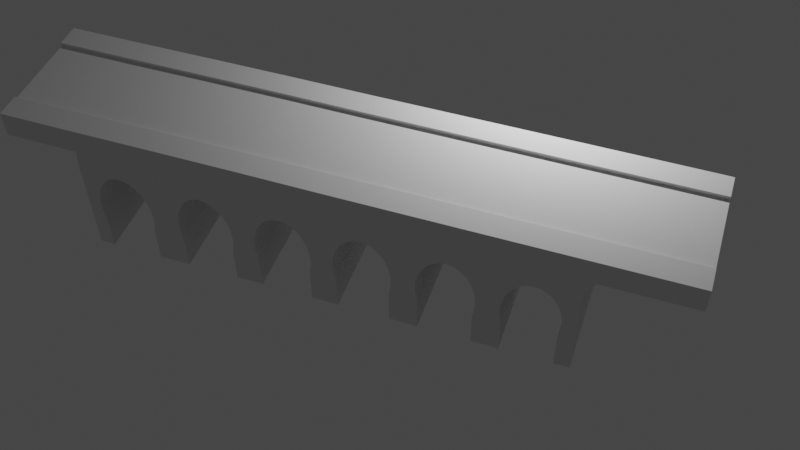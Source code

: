 # Source: Bridge.blend  (saved by Blender 3.6.11; exported with 4.5.12 LTS)
import bpy
from mathutils import Matrix  # noqa: F401  (used for matrix-valued properties, if any)

bpy.ops.wm.read_factory_settings(use_empty=True)
scene = bpy.context.scene
scene.name = 'Scene'

# ---- collections
col_collection = bpy.data.collections.new('Collection'); scene.collection.children.link(col_collection)

# ---- world
world_world = bpy.data.worlds.new('World'); scene.world = world_world
world_world.use_nodes = True; world_world.node_tree.nodes.clear()
_N = world_world.node_tree.nodes; _L = world_world.node_tree.links
n0 = _N.new('ShaderNodeOutputWorld'); n0.name = 'World Output'; n0.location = (300, 300)
n1 = _N.new('ShaderNodeBackground'); n1.name = 'Background'; n1.location = (10, 300)
n1.inputs[0].default_value = (0.05088, 0.05088, 0.05088, 1.0)
_L.new(n1.outputs[0], n0.inputs[0])
n0.is_active_output = True
world_world.color = (0.05088, 0.05088, 0.05088)
world_world.use_sun_shadow = False
world_world.sun_shadow_jitter_overblur = 0.0

# ---- cameras
cam_camera = bpy.data.cameras.new('Camera')
cam_camera.clip_end = 100.0
cam_camera.ortho_scale = 7.314

# ---- lights
light_light = bpy.data.lights.new('Light', 'POINT')
light_light.transmission_factor = 0.0
light_light.energy = 1000.0
light_light.shadow_soft_size = 0.1
light_light.shadow_maximum_resolution = 0.006
light_light.use_absolute_resolution = True

# ---- meshes
me_plane = bpy.data.meshes.new('Plane')
me_plane.from_pydata([(-0.2837, -1.0, 0.0), (0.2784, -1.0, 0.0), (-0.2837, 1.0, 0.0), (0.2784, 1.0, 0.0), (-0.2834, 2.796, -0.000217), (0.2786, 2.796, -0.000217), (-0.2834, 4.534, -0.000217), (0.2786, 4.534, -0.000217), (-0.2864, 6.324, 0.01271), (0.2757, 6.324, 0.01271), (-0.2864, 8.19, 0.01271), (0.2757, 8.19, 0.01271), (-0.2854, 10.05, 0.003407), (0.2767, 10.05, 0.003407), (-0.2854, 11.69, 0.003407), (0.2767, 11.69, 0.003407), (2.159, -1.0, 0.0), (2.159, 1.0, 0.0), (2.16, 2.796, -0.000217), (2.16, 4.534, -0.000217), (2.157, 6.324, 0.01271), (2.157, 8.19, 0.01271), (2.158, 10.05, 0.003407), (2.158, 11.69, 0.003407), (2.718, -1.002, 0.0001711), (2.718, 0.9978, 0.0001711), (2.718, 2.794, -4.583e-05), (2.718, 4.531, -4.583e-05), (2.715, 6.321, 0.01288), (2.715, 8.188, 0.01288), (2.716, 10.04, 0.003578), (2.716, 11.69, 0.003578), (2.159, -1.0, 0.08584), (2.159, 1.0, 0.08584), (2.16, 2.796, 0.08562), (2.16, 4.534, 0.08562), (2.157, 6.324, 0.09855), (2.157, 8.19, 0.09855), (2.158, 10.05, 0.08924), (2.158, 11.69, 0.08924), (2.718, -1.002, 0.08601), (2.718, 0.9978, 0.08601), (2.718, 2.794, 0.08579), (2.718, 4.531, 0.08579), (2.715, 6.321, 0.09872), (2.715, 8.188, 0.09872), (2.716, 10.04, 0.08941), (2.716, 11.69, 0.08941), (-0.2837, -1.0, 0.0648), (0.2784, -1.0, 0.0648), (-0.2837, 1.0, 0.0648), (0.2784, 1.0, 0.0648), (-0.2834, 2.796, 0.06458), (0.2786, 2.796, 0.06458), (-0.2834, 4.534, 0.06458), (0.2786, 4.534, 0.06458), (-0.2864, 6.324, 0.07751), (0.2757, 6.324, 0.07751), (-0.2864, 8.19, 0.07751), (0.2757, 8.19, 0.07751), (-0.2854, 10.05, 0.0682), (0.2767, 10.05, 0.0682), (-0.2854, 11.69, 0.0682), (0.2767, 11.69, 0.0682), (-0.2837, -1.0, -0.5263), (-0.2837, 1.0, -0.5263), (-0.2834, 2.796, -0.5265), (-0.2834, 4.534, -0.5265), (-0.2864, 6.324, -0.5136), (-0.2864, 8.19, -0.5136), (-0.2854, 10.05, -0.5229), (-0.2854, 11.69, -0.5229), (2.718, -1.002, -0.5262), (2.718, 0.9978, -0.5262), (2.718, 2.794, -0.5264), (2.718, 4.531, -0.5264), (2.715, 6.321, -0.5134), (2.715, 8.188, -0.5134), (2.716, 10.04, -0.5228), (2.716, 11.69, -0.5228), (-0.3163, 9.814, -1.23), (-0.3171, 8.422, -2.017), (-0.3163, 9.814, -1.627), (-0.3171, 8.422, -1.62), (-0.3172, 8.191, -2.419), (-0.3162, 10.05, -2.422), (-0.3326, 9.744, -1.813), (-0.3332, 9.708, -1.626), (-0.3338, 9.649, -1.453), (-0.3342, 9.57, -1.301), (-0.3346, 9.474, -1.177), (-0.3349, 9.364, -1.085), (-0.3351, 9.245, -1.028), (-0.3352, 9.122, -1.009), (-0.3351, 8.998, -1.028), (-0.3349, 8.879, -1.085), (-0.3346, 8.769, -1.177), (-0.3342, 8.673, -1.301), (-0.3338, 8.594, -1.453), (-0.3332, 8.536, -1.626), (-0.3326, 8.499, -1.813), (-0.332, 8.487, -2.009), (-0.3314, 8.499, -2.204), (-0.3308, 8.536, -2.416), (-0.3172, 8.191, -0.8249), (-0.3162, 10.05, -0.8342), (-0.3167, 9.118, -0.8295), (-0.3164, 9.582, -0.8319), (-0.3169, 8.654, -0.8272), (-0.3168, 8.886, -0.8284), (-0.3163, 9.814, -0.833), (-0.3166, 9.35, -0.8307), (-0.3171, 8.422, -0.8261), (-0.3171, 8.422, -2.42), (-0.3163, 9.814, -2.421), (-0.3308, 9.708, -2.416), (-0.3314, 9.744, -2.204), (-0.332, 9.756, -2.009), (-0.3171, 8.422, -1.223), (-0.3163, 9.814, -2.024), (-0.3171, 8.422, -2.215), (-0.3163, 9.814, -1.032), (-0.3171, 8.422, -1.421), (-0.3163, 9.814, -1.825), (-0.3171, 8.422, -1.818), (-0.3163, 9.814, -1.428), (-0.3171, 8.422, -1.025), (-0.3163, 9.814, -2.222), (-0.3308, 9.708, -3.274), (-0.3163, 9.814, -3.28), (-0.3171, 8.422, -3.279), (-0.3308, 8.536, -3.274), (-0.3162, 10.05, -3.281), (-0.3172, 8.191, -3.277), (2.786, 9.814, -1.23), (2.785, 8.422, -2.017), (2.786, 9.814, -1.627), (2.785, 8.422, -1.62), (2.769, 9.744, -1.813), (2.769, 9.708, -1.626), (2.768, 9.649, -1.453), (2.768, 9.57, -1.301), (2.767, 9.474, -1.177), (2.767, 9.364, -1.085), (2.767, 9.245, -1.028), (2.767, 9.122, -1.009), (2.767, 8.998, -1.028), (2.767, 8.879, -1.085), (2.767, 8.769, -1.177), (2.768, 8.673, -1.301), (2.768, 8.594, -1.453), (2.769, 8.536, -1.626), (2.769, 8.499, -1.813), (2.77, 8.487, -2.009), (2.77, 8.499, -2.204), (2.771, 8.536, -2.416), (2.785, 9.118, -0.8295), (2.785, 9.582, -0.8319), (2.785, 8.654, -0.8272), (2.785, 8.886, -0.8284), (2.786, 9.814, -0.833), (2.785, 9.35, -0.8307), (2.785, 8.422, -0.8261), (2.785, 8.422, -2.42), (2.786, 9.814, -2.421), (2.771, 9.708, -2.416), (2.77, 9.744, -2.204), (2.77, 9.756, -2.009), (2.785, 8.422, -1.223), (2.786, 9.814, -2.024), (2.785, 8.422, -2.215), (2.786, 9.814, -1.032), (2.785, 8.422, -1.421), (2.786, 9.814, -1.825), (2.785, 8.422, -1.818), (2.786, 9.814, -1.428), (2.785, 8.422, -1.025), (2.786, 9.814, -2.222), (2.771, 9.708, -3.274), (2.786, 9.814, -3.28), (2.785, 8.422, -3.279), (2.771, 8.536, -3.274), (2.775, 8.193, -2.419), (2.776, 10.05, -2.422), (2.775, 8.193, -0.825), (2.776, 10.05, -0.8343), (2.776, 10.05, -3.281), (2.775, 8.193, -3.278), (-0.3167, 7.94, -1.219), (-0.3175, 6.548, -2.006), (-0.3167, 7.94, -1.616), (-0.3175, 6.548, -1.609), (-0.3176, 6.316, -2.408), (-0.3331, 7.87, -1.802), (-0.3337, 7.834, -1.615), (-0.3342, 7.775, -1.442), (-0.3347, 7.696, -1.29), (-0.3351, 7.6, -1.166), (-0.3354, 7.49, -1.074), (-0.3356, 7.371, -1.017), (-0.3356, 7.247, -0.9975), (-0.3356, 7.124, -1.017), (-0.3354, 7.005, -1.074), (-0.3351, 6.895, -1.166), (-0.3347, 6.799, -1.29), (-0.3342, 6.72, -1.442), (-0.3337, 6.661, -1.615), (-0.3331, 6.625, -1.802), (-0.3325, 6.613, -1.998), (-0.3318, 6.625, -2.193), (-0.3312, 6.661, -2.405), (-0.3176, 6.316, -0.8138), (-0.3171, 7.244, -0.8185), (-0.3169, 7.708, -0.8208), (-0.3174, 6.78, -0.8162), (-0.3173, 7.012, -0.8173), (-0.3167, 7.94, -0.822), (-0.317, 7.476, -0.8197), (-0.3175, 6.548, -0.815), (-0.3175, 6.548, -2.409), (-0.3167, 7.94, -2.41), (-0.3312, 7.834, -2.405), (-0.3318, 7.87, -2.193), (-0.3325, 7.882, -1.998), (-0.3175, 6.548, -1.212), (-0.3167, 7.94, -2.013), (-0.3175, 6.548, -2.204), (-0.3167, 7.94, -1.02), (-0.3175, 6.548, -1.41), (-0.3167, 7.94, -1.814), (-0.3175, 6.548, -1.807), (-0.3167, 7.94, -1.417), (-0.3175, 6.548, -1.013), (-0.3167, 7.94, -2.211), (-0.3312, 7.834, -3.263), (-0.3167, 7.94, -3.268), (-0.3175, 6.548, -3.268), (-0.3312, 6.661, -3.263), (-0.3176, 6.316, -3.266), (2.785, 7.94, -1.219), (2.784, 6.548, -2.006), (2.785, 7.94, -1.616), (2.784, 6.548, -1.609), (2.769, 7.87, -1.802), (2.768, 7.834, -1.615), (2.768, 7.775, -1.442), (2.767, 7.696, -1.29), (2.767, 7.6, -1.166), (2.766, 7.49, -1.074), (2.766, 7.371, -1.017), (2.766, 7.247, -0.9975), (2.766, 7.124, -1.017), (2.766, 7.005, -1.074), (2.767, 6.895, -1.166), (2.767, 6.799, -1.29), (2.768, 6.72, -1.442), (2.768, 6.661, -1.615), (2.769, 6.625, -1.802), (2.769, 6.613, -1.998), (2.77, 6.625, -2.193), (2.771, 6.661, -2.405), (2.785, 7.244, -0.8185), (2.785, 7.708, -0.8208), (2.784, 6.78, -0.8162), (2.785, 7.012, -0.8173), (2.785, 7.94, -0.822), (2.785, 7.476, -0.8197), (2.784, 6.548, -0.815), (2.784, 6.548, -2.409), (2.785, 7.94, -2.41), (2.771, 7.834, -2.405), (2.77, 7.87, -2.193), (2.769, 7.882, -1.998), (2.784, 6.548, -1.212), (2.785, 7.94, -2.013), (2.784, 6.548, -2.204), (2.785, 7.94, -1.02), (2.784, 6.548, -1.41), (2.785, 7.94, -1.814), (2.784, 6.548, -1.807), (2.785, 7.94, -1.417), (2.784, 6.548, -1.013), (2.785, 7.94, -2.211), (2.771, 7.834, -3.263), (2.785, 7.94, -3.268), (2.784, 6.548, -3.268), (2.771, 6.661, -3.263), (2.775, 6.319, -2.408), (2.775, 6.319, -0.8139), (2.775, 6.319, -3.266), (-0.3167, 6.173, -1.219), (-0.3175, 4.781, -2.006), (-0.3167, 6.173, -1.616), (-0.3175, 4.781, -1.609), (-0.3176, 4.549, -2.408), (-0.3331, 6.102, -1.802), (-0.3337, 6.066, -1.615), (-0.3342, 6.008, -1.442), (-0.3347, 5.929, -1.29), (-0.3351, 5.833, -1.166), (-0.3354, 5.723, -1.074), (-0.3356, 5.604, -1.017), (-0.3356, 5.48, -0.9975), (-0.3356, 5.356, -1.017), (-0.3354, 5.237, -1.074), (-0.3351, 5.128, -1.166), (-0.3347, 5.032, -1.29), (-0.3342, 4.953, -1.442), (-0.3337, 4.894, -1.615), (-0.3331, 4.858, -1.802), (-0.3325, 4.846, -1.998), (-0.3318, 4.858, -2.193), (-0.3312, 4.894, -2.405), (-0.3176, 4.549, -0.8138), (-0.3171, 5.477, -0.8185), (-0.3169, 5.941, -0.8208), (-0.3174, 5.013, -0.8162), (-0.3173, 5.245, -0.8173), (-0.3167, 6.173, -0.822), (-0.317, 5.709, -0.8197), (-0.3175, 4.781, -0.815), (-0.3175, 4.781, -2.409), (-0.3167, 6.173, -2.41), (-0.3312, 6.066, -2.405), (-0.3318, 6.102, -2.193), (-0.3325, 6.115, -1.998), (-0.3175, 4.781, -1.212), (-0.3167, 6.173, -2.013), (-0.3175, 4.781, -2.204), (-0.3167, 6.173, -1.02), (-0.3175, 4.781, -1.41), (-0.3167, 6.173, -1.814), (-0.3175, 4.781, -1.807), (-0.3167, 6.173, -1.417), (-0.3175, 4.781, -1.013), (-0.3167, 6.173, -2.211), (-0.3312, 6.066, -3.263), (-0.3167, 6.173, -3.268), (-0.3175, 4.781, -3.268), (-0.3312, 4.894, -3.263), (-0.3176, 4.549, -3.266), (2.785, 6.173, -1.219), (2.784, 4.781, -2.006), (2.785, 6.173, -1.616), (2.784, 4.781, -1.609), (2.769, 6.102, -1.802), (2.768, 6.066, -1.615), (2.768, 6.008, -1.442), (2.767, 5.929, -1.29), (2.767, 5.833, -1.166), (2.766, 5.723, -1.074), (2.766, 5.604, -1.017), (2.766, 5.48, -0.9975), (2.766, 5.356, -1.017), (2.766, 5.237, -1.074), (2.767, 5.128, -1.166), (2.767, 5.032, -1.29), (2.768, 4.953, -1.442), (2.768, 4.894, -1.615), (2.769, 4.858, -1.802), (2.769, 4.846, -1.998), (2.77, 4.858, -2.193), (2.771, 4.894, -2.405), (2.785, 5.477, -0.8185), (2.785, 5.941, -0.8208), (2.784, 5.013, -0.8162), (2.785, 5.245, -0.8173), (2.785, 6.173, -0.822), (2.785, 5.709, -0.8197), (2.784, 4.781, -0.815), (2.784, 4.781, -2.409), (2.785, 6.173, -2.41), (2.771, 6.066, -2.405), (2.77, 6.102, -2.193), (2.769, 6.115, -1.998), (2.784, 4.781, -1.212), (2.785, 6.173, -2.013), (2.784, 4.781, -2.204), (2.785, 6.173, -1.02), (2.784, 4.781, -1.41), (2.785, 6.173, -1.814), (2.784, 4.781, -1.807), (2.785, 6.173, -1.417), (2.784, 4.781, -1.013), (2.785, 6.173, -2.211), (2.771, 6.066, -3.263), (2.785, 6.173, -3.268), (2.784, 4.781, -3.268), (2.771, 4.894, -3.263), (2.775, 4.551, -2.408), (2.775, 4.551, -0.8139), (2.775, 4.551, -3.266), (-0.3169, 4.409, -1.219), (-0.3177, 3.017, -2.006), (-0.3169, 4.409, -1.616), (-0.3177, 3.017, -1.609), (-0.3178, 2.785, -2.408), (-0.3333, 4.338, -1.803), (-0.3339, 4.302, -1.615), (-0.3344, 4.243, -1.442), (-0.3349, 4.164, -1.291), (-0.3353, 4.068, -1.166), (-0.3356, 3.959, -1.074), (-0.3357, 3.84, -1.017), (-0.3358, 3.716, -0.9979), (-0.3357, 3.592, -1.017), (-0.3356, 3.473, -1.074), (-0.3353, 3.363, -1.166), (-0.3349, 3.267, -1.291), (-0.3344, 3.188, -1.442), (-0.3339, 3.13, -1.615), (-0.3333, 3.094, -1.803), (-0.3326, 3.081, -1.998), (-0.332, 3.094, -2.193), (-0.3314, 3.13, -2.405), (-0.3178, 2.785, -0.8143), (-0.3173, 3.713, -0.8189), (-0.3171, 4.177, -0.8212), (-0.3176, 3.249, -0.8166), (-0.3174, 3.481, -0.8177), (-0.3169, 4.409, -0.8224), (-0.3172, 3.945, -0.8201), (-0.3177, 3.017, -0.8154), (-0.3177, 3.017, -2.409), (-0.3169, 4.409, -2.41), (-0.3314, 4.302, -2.405), (-0.332, 4.338, -2.193), (-0.3326, 4.35, -1.998), (-0.3177, 3.017, -1.212), (-0.3169, 4.409, -2.013), (-0.3177, 3.017, -2.205), (-0.3169, 4.409, -1.021), (-0.3177, 3.017, -1.411), (-0.3169, 4.409, -1.815), (-0.3177, 3.017, -1.808), (-0.3169, 4.409, -1.418), (-0.3177, 3.017, -1.014), (-0.3169, 4.409, -2.212), (-0.3314, 4.302, -3.264), (-0.3169, 4.409, -3.269), (-0.3177, 3.017, -3.268), (-0.3314, 3.13, -3.264), (-0.3178, 2.785, -3.267), (2.785, 4.409, -1.219), (2.784, 3.017, -2.006), (2.785, 4.409, -1.616), (2.784, 3.017, -1.609), (2.769, 4.338, -1.803), (2.768, 4.302, -1.615), (2.767, 4.243, -1.442), (2.767, 4.164, -1.291), (2.767, 4.068, -1.166), (2.766, 3.959, -1.074), (2.766, 3.84, -1.017), (2.766, 3.716, -0.9979), (2.766, 3.592, -1.017), (2.766, 3.473, -1.074), (2.767, 3.363, -1.166), (2.767, 3.267, -1.291), (2.767, 3.188, -1.442), (2.768, 3.13, -1.615), (2.769, 3.094, -1.803), (2.769, 3.081, -1.998), (2.77, 3.094, -2.193), (2.77, 3.13, -2.405), (2.785, 3.713, -0.8189), (2.785, 4.177, -0.8212), (2.784, 3.249, -0.8166), (2.784, 3.481, -0.8177), (2.785, 4.409, -0.8224), (2.785, 3.945, -0.8201), (2.784, 3.017, -0.8154), (2.784, 3.017, -2.409), (2.785, 4.409, -2.41), (2.77, 4.302, -2.405), (2.77, 4.338, -2.193), (2.769, 4.35, -1.998), (2.784, 3.017, -1.212), (2.785, 4.409, -2.013), (2.784, 3.017, -2.205), (2.785, 4.409, -1.021), (2.784, 3.017, -1.411), (2.785, 4.409, -1.815), (2.784, 3.017, -1.808), (2.785, 4.409, -1.418), (2.784, 3.017, -1.014), (2.785, 4.409, -2.212), (2.77, 4.302, -3.264), (2.785, 4.409, -3.269), (2.784, 3.017, -3.268), (2.77, 3.13, -3.264), (2.775, 2.787, -2.408), (2.775, 2.787, -0.8143), (2.775, 2.787, -3.267), (-0.3169, 2.617, -1.219), (-0.3177, 1.225, -2.006), (-0.3169, 2.617, -1.616), (-0.3177, 1.225, -1.609), (-0.3178, 0.9932, -2.408), (-0.3333, 2.547, -1.803), (-0.3339, 2.51, -1.615), (-0.3344, 2.452, -1.442), (-0.3349, 2.373, -1.291), (-0.3353, 2.277, -1.166), (-0.3356, 2.167, -1.074), (-0.3357, 2.048, -1.017), (-0.3358, 1.924, -0.9979), (-0.3357, 1.801, -1.017), (-0.3356, 1.682, -1.074), (-0.3353, 1.572, -1.166), (-0.3349, 1.476, -1.291), (-0.3344, 1.397, -1.442), (-0.3339, 1.338, -1.615), (-0.3333, 1.302, -1.803), (-0.3326, 1.29, -1.998), (-0.332, 1.302, -2.193), (-0.3314, 1.338, -2.405), (-0.3178, 0.9932, -0.8143), (-0.3173, 1.921, -0.8189), (-0.3171, 2.385, -0.8212), (-0.3176, 1.457, -0.8166), (-0.3174, 1.689, -0.8177), (-0.3169, 2.617, -0.8224), (-0.3172, 2.153, -0.8201), (-0.3177, 1.225, -0.8154), (-0.3177, 1.225, -2.409), (-0.3169, 2.617, -2.41), (-0.3314, 2.51, -2.405), (-0.332, 2.547, -2.193), (-0.3326, 2.559, -1.998), (-0.3177, 1.225, -1.212), (-0.3169, 2.617, -2.013), (-0.3177, 1.225, -2.205), (-0.3169, 2.617, -1.021), (-0.3177, 1.225, -1.411), (-0.3169, 2.617, -1.815), (-0.3177, 1.225, -1.808), (-0.3169, 2.617, -1.418), (-0.3177, 1.225, -1.014), (-0.3169, 2.617, -2.212), (-0.3314, 2.51, -3.264), (-0.3169, 2.617, -3.269), (-0.3177, 1.225, -3.268), (-0.3314, 1.338, -3.264), (-0.3178, 0.9932, -3.267), (2.785, 2.617, -1.219), (2.784, 1.225, -2.006), (2.785, 2.617, -1.616), (2.784, 1.225, -1.609), (2.769, 2.547, -1.803), (2.768, 2.51, -1.615), (2.767, 2.452, -1.442), (2.767, 2.373, -1.291), (2.767, 2.277, -1.166), (2.766, 2.167, -1.074), (2.766, 2.048, -1.017), (2.766, 1.924, -0.9979), (2.766, 1.801, -1.017), (2.766, 1.682, -1.074), (2.767, 1.572, -1.166), (2.767, 1.476, -1.291), (2.767, 1.397, -1.442), (2.768, 1.338, -1.615), (2.769, 1.302, -1.803), (2.769, 1.29, -1.998), (2.77, 1.302, -2.193), (2.77, 1.338, -2.405), (2.785, 1.921, -0.8189), (2.785, 2.385, -0.8212), (2.784, 1.457, -0.8166), (2.784, 1.689, -0.8177), (2.785, 2.617, -0.8224), (2.785, 2.153, -0.8201), (2.784, 1.225, -0.8154), (2.784, 1.225, -2.409), (2.785, 2.617, -2.41), (2.77, 2.51, -2.405), (2.77, 2.547, -2.193), (2.769, 2.559, -1.998), (2.784, 1.225, -1.212), (2.785, 2.617, -2.013), (2.784, 1.225, -2.205), (2.785, 2.617, -1.021), (2.784, 1.225, -1.411), (2.785, 2.617, -1.815), (2.784, 1.225, -1.808), (2.785, 2.617, -1.418), (2.784, 1.225, -1.014), (2.785, 2.617, -2.212), (2.77, 2.51, -3.264), (2.785, 2.617, -3.269), (2.784, 1.225, -3.268), (2.77, 1.338, -3.264), (2.775, 0.9957, -2.408), (2.775, 0.9957, -0.8143), (2.775, 0.9957, -3.267), (-0.3162, 0.839, -1.22), (-0.317, -0.5529, -2.006), (-0.3162, 0.839, -1.617), (-0.317, -0.5529, -1.61), (-0.3171, -0.7848, -2.408), (-0.3325, 0.7685, -1.803), (-0.3331, 0.7324, -1.615), (-0.3337, 0.6738, -1.443), (-0.3342, 0.5949, -1.291), (-0.3345, 0.4988, -1.167), (-0.3348, 0.3891, -1.074), (-0.335, 0.2701, -1.017), (-0.3351, 0.1463, -0.9982), (-0.335, 0.02256, -1.017), (-0.3348, -0.09645, -1.074), (-0.3345, -0.2061, -1.167), (-0.3342, -0.3023, -1.291), (-0.3337, -0.3812, -1.443), (-0.3331, -0.4398, -1.615), (-0.3325, -0.4759, -1.803), (-0.3319, -0.4881, -1.998), (-0.3313, -0.4759, -2.193), (-0.3307, -0.4398, -2.405), (-0.3171, -0.7848, -0.8145), (-0.3166, 0.1431, -0.8191), (-0.3163, 0.607, -0.8215), (-0.3168, -0.3209, -0.8168), (-0.3167, -0.0889, -0.818), (-0.3162, 0.839, -0.8226), (-0.3165, 0.3751, -0.8203), (-0.317, -0.5529, -0.8157), (-0.317, -0.5529, -2.409), (-0.3162, 0.839, -2.41), (-0.3307, 0.7324, -2.405), (-0.3313, 0.7685, -2.193), (-0.3319, 0.7807, -1.998), (-0.317, -0.5529, -1.213), (-0.3162, 0.839, -2.013), (-0.317, -0.5529, -2.205), (-0.3162, 0.839, -1.021), (-0.317, -0.5529, -1.411), (-0.3162, 0.839, -1.815), (-0.317, -0.5529, -1.808), (-0.3162, 0.839, -1.418), (-0.317, -0.5529, -1.014), (-0.3162, 0.839, -2.212), (-0.3307, 0.7324, -3.264), (-0.3162, 0.839, -3.269), (-0.317, -0.5529, -3.268), (-0.3307, -0.4398, -3.264), (-0.3171, -0.7848, -3.267), (2.786, 0.839, -1.22), (2.785, -0.5529, -2.006), (2.786, 0.839, -1.617), (2.785, -0.5529, -1.61), (2.769, 0.7685, -1.803), (2.769, 0.7324, -1.615), (2.768, 0.6738, -1.443), (2.768, 0.5949, -1.291), (2.767, 0.4988, -1.167), (2.767, 0.3891, -1.074), (2.767, 0.2701, -1.017), (2.767, 0.1463, -0.9982), (2.767, 0.02256, -1.017), (2.767, -0.09645, -1.074), (2.767, -0.2061, -1.167), (2.768, -0.3023, -1.291), (2.768, -0.3812, -1.443), (2.769, -0.4398, -1.615), (2.769, -0.4759, -1.803), (2.77, -0.4881, -1.998), (2.771, -0.4759, -2.193), (2.771, -0.4398, -2.405), (2.785, 0.1431, -0.8191), (2.786, 0.607, -0.8215), (2.785, -0.3209, -0.8168), (2.785, -0.0889, -0.818), (2.786, 0.839, -0.8226), (2.785, 0.3751, -0.8203), (2.785, -0.5529, -0.8157), (2.785, -0.5529, -2.409), (2.786, 0.839, -2.41), (2.771, 0.7324, -2.405), (2.771, 0.7685, -2.193), (2.77, 0.7807, -1.998), (2.785, -0.5529, -1.213), (2.786, 0.839, -2.013), (2.785, -0.5529, -2.205), (2.786, 0.839, -1.021), (2.785, -0.5529, -1.411), (2.786, 0.839, -1.815), (2.785, -0.5529, -1.808), (2.786, 0.839, -1.418), (2.785, -0.5529, -1.014), (2.786, 0.839, -2.212), (2.771, 0.7324, -3.264), (2.786, 0.839, -3.269), (2.785, -0.5529, -3.268), (2.771, -0.4398, -3.264), (2.775, -0.7823, -2.408), (2.775, -0.7823, -0.8146), (2.775, -0.7823, -3.267), (-0.2837, -3.004, -1.068e-06), (0.2783, -3.004, -1.068e-06), (2.159, -3.004, -1.068e-06), (2.718, -3.006, 0.0001701), (2.159, -3.004, 0.08583), (2.718, -3.006, 0.08601), (-0.2837, -3.004, 0.0648), (0.2783, -3.004, 0.0648), (-0.2837, -3.004, -0.5263), (2.718, -3.006, -0.5262)], [], [(1, 3, 51, 49), (6, 4, 52, 54), (48, 0, 698, 704), (5, 7, 55, 53), (10, 8, 56, 58), (2, 0, 48, 50), (9, 11, 59, 57), (5, 3, 17, 18), (11, 9, 20, 21), (7, 5, 18, 19), (13, 11, 21, 22), (3, 1, 16, 17), (9, 7, 19, 20), (15, 13, 22, 23), (26, 27, 43, 42), (19, 18, 34, 35), (25, 26, 42, 41), (18, 17, 33, 34), (24, 25, 41, 40), (17, 16, 32, 33), (1, 49, 705, 699), (38, 37, 45, 46), (36, 35, 43, 44), (34, 33, 41, 42), (39, 38, 46, 47), (37, 36, 44, 45), (35, 34, 42, 43), (33, 32, 40, 41), (20, 19, 35, 36), (27, 28, 44, 43), (21, 20, 36, 37), (28, 29, 45, 44), (22, 21, 37, 38), (29, 30, 46, 45), (31, 23, 39, 47), (23, 22, 38, 39), (30, 31, 47, 46), (48, 49, 51, 50), (50, 51, 53, 52), (52, 53, 55, 54), (54, 55, 57, 56), (56, 57, 59, 58), (58, 59, 61, 60), (60, 61, 63, 62), (11, 13, 61, 59), (12, 10, 58, 60), (7, 9, 57, 55), (15, 14, 62, 63), (8, 6, 54, 56), (3, 5, 53, 51), (13, 15, 63, 61), (4, 2, 50, 52), (14, 12, 60, 62), (26, 25, 73, 74), (4, 6, 67, 66), (27, 26, 74, 75), (28, 27, 75, 76), (10, 12, 70, 69), (29, 28, 76, 77), (6, 8, 68, 67), (30, 29, 77, 78), (31, 30, 78, 79), (2, 4, 66, 65), (12, 14, 71, 70), (0, 2, 65, 64), (25, 24, 72, 73), (8, 10, 69, 68), (80, 125, 175, 134), (86, 87, 139, 138), (105, 70, 69, 104, 112, 108, 109, 106, 111, 107, 110), (99, 100, 152, 151), (102, 103, 155, 154), (113, 120, 170, 163), (110, 121, 171, 160), (84, 113, 130, 133), (121, 80, 134, 171), (127, 114, 164, 177), (89, 90, 142, 141), (111, 107, 157, 161), (100, 101, 153, 152), (104, 112, 126, 118, 122, 83, 124, 81, 120, 113, 84), (106, 111, 161, 156), (114, 85, 132, 129), (115, 116, 166, 165), (83, 122, 172, 137), (119, 127, 177, 169), (82, 123, 173, 136), (91, 92, 144, 143), (81, 124, 174, 135), (93, 94, 146, 145), (118, 126, 176, 168), (110, 105, 85, 114, 127, 119, 123, 82, 125, 80, 121), (108, 109, 159, 158), (131, 130, 180, 181), (163, 155, 181, 180), (142, 171, 134, 141), (157, 160, 171, 142, 143), (161, 157, 143, 144), (138, 173, 169, 167), (156, 161, 144, 145), (159, 156, 145, 146), (167, 169, 177, 166), (158, 159, 146, 147), (162, 158, 147, 148, 176), (165, 164, 179, 178), (149, 168, 176, 148), (155, 163, 170, 154), (150, 172, 168, 149), (141, 134, 175, 140), (154, 170, 135, 153), (140, 175, 136, 139), (153, 135, 174, 152), (139, 136, 173, 138), (152, 174, 137, 151), (151, 137, 172, 150), (166, 177, 164, 165), (123, 119, 169, 173), (88, 89, 141, 140), (87, 88, 140, 139), (129, 128, 178, 179), (97, 98, 150, 149), (90, 91, 143, 142), (125, 82, 136, 175), (92, 93, 145, 144), (116, 117, 167, 166), (95, 96, 148, 147), (109, 106, 156, 159), (94, 95, 147, 146), (117, 86, 138, 167), (128, 115, 165, 178), (126, 112, 162, 176), (130, 113, 163, 180), (107, 110, 160, 157), (114, 129, 179, 164), (96, 97, 149, 148), (124, 83, 137, 174), (103, 131, 181, 155), (112, 108, 158, 162), (98, 99, 151, 150), (122, 118, 168, 172), (101, 102, 154, 153), (120, 81, 135, 170), (104, 84, 182, 184), (85, 105, 185, 183), (132, 85, 183, 186), (84, 133, 187, 182), (187, 180, 163, 182), (162, 184, 182, 163, 170, 135, 174, 137, 172, 168, 176), (164, 177, 169, 173, 136, 175, 134, 171, 160, 185, 183), (179, 186, 183, 164), (77, 184, 162, 158, 159, 156, 161, 157, 160, 185, 78), (114, 115, 116, 127), (128, 129, 114, 115), (103, 113, 130, 131), (102, 120, 113, 103), (101, 81, 120, 102), (100, 124, 81, 101), (99, 83, 124, 100), (98, 122, 83, 99), (97, 118, 122, 98), (127, 116, 117, 119), (117, 119, 123, 86), (86, 123, 82, 87), (87, 82, 125, 88), (88, 125, 80, 89), (89, 80, 121, 90), (90, 121, 110, 107, 91), (108, 112, 126, 96, 95), (96, 126, 118, 97), (111, 106, 93, 92), (91, 107, 111, 92), (93, 106, 109, 94), (94, 109, 108, 95), (188, 231, 280, 239), (193, 194, 244, 243), (206, 207, 257, 256), (209, 210, 260, 259), (219, 226, 275, 268), (216, 227, 276, 265), (192, 219, 236, 238), (227, 188, 239, 276), (233, 220, 269, 282), (196, 197, 247, 246), (217, 213, 262, 266), (207, 208, 258, 257), (211, 218, 232, 224, 228, 191, 230, 189, 226, 219, 192), (212, 217, 266, 261), (221, 222, 271, 270), (191, 228, 277, 242), (225, 233, 282, 274), (190, 229, 278, 241), (198, 199, 249, 248), (189, 230, 279, 240), (200, 201, 251, 250), (224, 232, 281, 273), (214, 215, 264, 263), (237, 236, 285, 286), (268, 260, 286, 285), (247, 276, 239, 246), (262, 265, 276, 247, 248), (266, 262, 248, 249), (243, 278, 274, 272), (261, 266, 249, 250), (264, 261, 250, 251), (272, 274, 282, 271), (263, 264, 251, 252), (267, 263, 252, 253, 281), (270, 269, 284, 283), (254, 273, 281, 253), (260, 268, 275, 259), (255, 277, 273, 254), (246, 239, 280, 245), (259, 275, 240, 258), (245, 280, 241, 244), (258, 240, 279, 257), (244, 241, 278, 243), (257, 279, 242, 256), (256, 242, 277, 255), (271, 282, 269, 270), (229, 225, 274, 278), (195, 196, 246, 245), (194, 195, 245, 244), (235, 234, 283, 284), (204, 205, 255, 254), (197, 198, 248, 247), (231, 190, 241, 280), (199, 200, 250, 249), (222, 223, 272, 271), (202, 203, 253, 252), (215, 212, 261, 264), (201, 202, 252, 251), (223, 193, 243, 272), (234, 221, 270, 283), (232, 218, 267, 281), (236, 219, 268, 285), (213, 216, 265, 262), (220, 235, 284, 269), (203, 204, 254, 253), (230, 191, 242, 279), (210, 237, 286, 260), (218, 214, 263, 267), (205, 206, 256, 255), (228, 224, 273, 277), (208, 209, 259, 258), (226, 189, 240, 275), (211, 192, 287, 288), (192, 238, 289, 287), (289, 285, 268, 287), (267, 288, 287, 268, 275, 240, 279, 242, 277, 273, 281), (220, 221, 222, 233), (234, 235, 220, 221), (210, 219, 236, 237), (209, 226, 219, 210), (208, 189, 226, 209), (207, 230, 189, 208), (206, 191, 230, 207), (205, 228, 191, 206), (204, 224, 228, 205), (233, 222, 223, 225), (223, 225, 229, 193), (193, 229, 190, 194), (194, 190, 231, 195), (195, 231, 188, 196), (196, 188, 227, 197), (197, 227, 216, 213, 198), (214, 218, 232, 203, 202), (203, 232, 224, 204), (217, 212, 200, 199), (198, 213, 217, 199), (200, 212, 215, 201), (201, 215, 214, 202), (290, 333, 382, 341), (295, 296, 346, 345), (308, 309, 359, 358), (311, 312, 362, 361), (321, 328, 377, 370), (318, 329, 378, 367), (294, 321, 338, 340), (329, 290, 341, 378), (335, 322, 371, 384), (298, 299, 349, 348), (319, 315, 364, 368), (309, 310, 360, 359), (313, 320, 334, 326, 330, 293, 332, 291, 328, 321, 294), (314, 319, 368, 363), (323, 324, 373, 372), (293, 330, 379, 344), (327, 335, 384, 376), (292, 331, 380, 343), (300, 301, 351, 350), (291, 332, 381, 342), (302, 303, 353, 352), (326, 334, 383, 375), (316, 317, 366, 365), (339, 338, 387, 388), (370, 362, 388, 387), (349, 378, 341, 348), (364, 367, 378, 349, 350), (368, 364, 350, 351), (345, 380, 376, 374), (363, 368, 351, 352), (366, 363, 352, 353), (374, 376, 384, 373), (365, 366, 353, 354), (369, 365, 354, 355, 383), (372, 371, 386, 385), (356, 375, 383, 355), (362, 370, 377, 361), (357, 379, 375, 356), (348, 341, 382, 347), (361, 377, 342, 360), (347, 382, 343, 346), (360, 342, 381, 359), (346, 343, 380, 345), (359, 381, 344, 358), (358, 344, 379, 357), (373, 384, 371, 372), (331, 327, 376, 380), (297, 298, 348, 347), (296, 297, 347, 346), (337, 336, 385, 386), (306, 307, 357, 356), (299, 300, 350, 349), (333, 292, 343, 382), (301, 302, 352, 351), (324, 325, 374, 373), (304, 305, 355, 354), (317, 314, 363, 366), (303, 304, 354, 353), (325, 295, 345, 374), (336, 323, 372, 385), (334, 320, 369, 383), (338, 321, 370, 387), (315, 318, 367, 364), (322, 337, 386, 371), (305, 306, 356, 355), (332, 293, 344, 381), (312, 339, 388, 362), (320, 316, 365, 369), (307, 308, 358, 357), (330, 326, 375, 379), (310, 311, 361, 360), (328, 291, 342, 377), (313, 294, 389, 390), (294, 340, 391, 389), (391, 387, 370, 389), (369, 390, 389, 370, 377, 342, 381, 344, 379, 375, 383), (322, 323, 324, 335), (336, 337, 322, 323), (312, 321, 338, 339), (311, 328, 321, 312), (310, 291, 328, 311), (309, 332, 291, 310), (308, 293, 332, 309), (307, 330, 293, 308), (306, 326, 330, 307), (335, 324, 325, 327), (325, 327, 331, 295), (295, 331, 292, 296), (296, 292, 333, 297), (297, 333, 290, 298), (298, 290, 329, 299), (299, 329, 318, 315, 300), (316, 320, 334, 305, 304), (305, 334, 326, 306), (319, 314, 302, 301), (300, 315, 319, 301), (302, 314, 317, 303), (303, 317, 316, 304), (392, 435, 484, 443), (397, 398, 448, 447), (410, 411, 461, 460), (413, 414, 464, 463), (423, 430, 479, 472), (420, 431, 480, 469), (396, 423, 440, 442), (431, 392, 443, 480), (437, 424, 473, 486), (400, 401, 451, 450), (421, 417, 466, 470), (411, 412, 462, 461), (415, 422, 436, 428, 432, 395, 434, 393, 430, 423, 396), (416, 421, 470, 465), (425, 426, 475, 474), (395, 432, 481, 446), (429, 437, 486, 478), (394, 433, 482, 445), (402, 403, 453, 452), (393, 434, 483, 444), (404, 405, 455, 454), (428, 436, 485, 477), (418, 419, 468, 467), (441, 440, 489, 490), (472, 464, 490, 489), (451, 480, 443, 450), (466, 469, 480, 451, 452), (470, 466, 452, 453), (447, 482, 478, 476), (465, 470, 453, 454), (468, 465, 454, 455), (476, 478, 486, 475), (467, 468, 455, 456), (471, 467, 456, 457, 485), (474, 473, 488, 487), (458, 477, 485, 457), (464, 472, 479, 463), (459, 481, 477, 458), (450, 443, 484, 449), (463, 479, 444, 462), (449, 484, 445, 448), (462, 444, 483, 461), (448, 445, 482, 447), (461, 483, 446, 460), (460, 446, 481, 459), (475, 486, 473, 474), (433, 429, 478, 482), (399, 400, 450, 449), (398, 399, 449, 448), (439, 438, 487, 488), (408, 409, 459, 458), (401, 402, 452, 451), (435, 394, 445, 484), (403, 404, 454, 453), (426, 427, 476, 475), (406, 407, 457, 456), (419, 416, 465, 468), (405, 406, 456, 455), (427, 397, 447, 476), (438, 425, 474, 487), (436, 422, 471, 485), (440, 423, 472, 489), (417, 420, 469, 466), (424, 439, 488, 473), (407, 408, 458, 457), (434, 395, 446, 483), (414, 441, 490, 464), (422, 418, 467, 471), (409, 410, 460, 459), (432, 428, 477, 481), (412, 413, 463, 462), (430, 393, 444, 479), (415, 396, 491, 492), (396, 442, 493, 491), (493, 489, 472, 491), (471, 492, 491, 472, 479, 444, 483, 446, 481, 477, 485), (424, 425, 426, 437), (438, 439, 424, 425), (414, 423, 440, 441), (413, 430, 423, 414), (412, 393, 430, 413), (411, 434, 393, 412), (410, 395, 434, 411), (409, 432, 395, 410), (408, 428, 432, 409), (437, 426, 427, 429), (427, 429, 433, 397), (397, 433, 394, 398), (398, 394, 435, 399), (399, 435, 392, 400), (400, 392, 431, 401), (401, 431, 420, 417, 402), (418, 422, 436, 407, 406), (407, 436, 428, 408), (421, 416, 404, 403), (402, 417, 421, 403), (404, 416, 419, 405), (405, 419, 418, 406), (494, 537, 586, 545), (499, 500, 550, 549), (512, 513, 563, 562), (515, 516, 566, 565), (525, 532, 581, 574), (522, 533, 582, 571), (498, 525, 542, 544), (533, 494, 545, 582), (539, 526, 575, 588), (502, 503, 553, 552), (523, 519, 568, 572), (513, 514, 564, 563), (517, 524, 538, 530, 534, 497, 536, 495, 532, 525, 498), (518, 523, 572, 567), (527, 528, 577, 576), (497, 534, 583, 548), (531, 539, 588, 580), (496, 535, 584, 547), (504, 505, 555, 554), (495, 536, 585, 546), (506, 507, 557, 556), (530, 538, 587, 579), (520, 521, 570, 569), (543, 542, 591, 592), (574, 566, 592, 591), (553, 582, 545, 552), (568, 571, 582, 553, 554), (572, 568, 554, 555), (549, 584, 580, 578), (567, 572, 555, 556), (570, 567, 556, 557), (578, 580, 588, 577), (569, 570, 557, 558), (573, 569, 558, 559, 587), (576, 575, 590, 589), (560, 579, 587, 559), (566, 574, 581, 565), (561, 583, 579, 560), (552, 545, 586, 551), (565, 581, 546, 564), (551, 586, 547, 550), (564, 546, 585, 563), (550, 547, 584, 549), (563, 585, 548, 562), (562, 548, 583, 561), (577, 588, 575, 576), (535, 531, 580, 584), (501, 502, 552, 551), (500, 501, 551, 550), (541, 540, 589, 590), (510, 511, 561, 560), (503, 504, 554, 553), (537, 496, 547, 586), (505, 506, 556, 555), (528, 529, 578, 577), (508, 509, 559, 558), (521, 518, 567, 570), (507, 508, 558, 557), (529, 499, 549, 578), (540, 527, 576, 589), (538, 524, 573, 587), (542, 525, 574, 591), (519, 522, 571, 568), (526, 541, 590, 575), (509, 510, 560, 559), (536, 497, 548, 585), (516, 543, 592, 566), (524, 520, 569, 573), (511, 512, 562, 561), (534, 530, 579, 583), (514, 515, 565, 564), (532, 495, 546, 581), (517, 498, 593, 594), (498, 544, 595, 593), (595, 591, 574, 593), (573, 594, 593, 574, 581, 546, 585, 548, 583, 579, 587), (526, 527, 528, 539), (540, 541, 526, 527), (516, 525, 542, 543), (515, 532, 525, 516), (514, 495, 532, 515), (513, 536, 495, 514), (512, 497, 536, 513), (511, 534, 497, 512), (510, 530, 534, 511), (539, 528, 529, 531), (529, 531, 535, 499), (499, 535, 496, 500), (500, 496, 537, 501), (501, 537, 494, 502), (502, 494, 533, 503), (503, 533, 522, 519, 504), (520, 524, 538, 509, 508), (509, 538, 530, 510), (523, 518, 506, 505), (504, 519, 523, 505), (506, 518, 521, 507), (507, 521, 520, 508), (596, 639, 688, 647), (601, 602, 652, 651), (614, 615, 665, 664), (617, 618, 668, 667), (627, 634, 683, 676), (624, 635, 684, 673), (600, 627, 644, 646), (635, 596, 647, 684), (641, 628, 677, 690), (604, 605, 655, 654), (625, 621, 670, 674), (615, 616, 666, 665), (619, 626, 640, 632, 636, 599, 638, 597, 634, 627, 600), (620, 625, 674, 669), (629, 630, 679, 678), (599, 636, 685, 650), (633, 641, 690, 682), (598, 637, 686, 649), (606, 607, 657, 656), (597, 638, 687, 648), (608, 609, 659, 658), (632, 640, 689, 681), (622, 623, 672, 671), (645, 644, 693, 694), (676, 668, 694, 693), (655, 684, 647, 654), (670, 673, 684, 655, 656), (674, 670, 656, 657), (651, 686, 682, 680), (669, 674, 657, 658), (672, 669, 658, 659), (680, 682, 690, 679), (671, 672, 659, 660), (675, 671, 660, 661, 689), (678, 677, 692, 691), (662, 681, 689, 661), (668, 676, 683, 667), (663, 685, 681, 662), (654, 647, 688, 653), (667, 683, 648, 666), (653, 688, 649, 652), (666, 648, 687, 665), (652, 649, 686, 651), (665, 687, 650, 664), (664, 650, 685, 663), (679, 690, 677, 678), (637, 633, 682, 686), (603, 604, 654, 653), (602, 603, 653, 652), (643, 642, 691, 692), (612, 613, 663, 662), (605, 606, 656, 655), (639, 598, 649, 688), (607, 608, 658, 657), (630, 631, 680, 679), (610, 611, 661, 660), (623, 620, 669, 672), (609, 610, 660, 659), (631, 601, 651, 680), (642, 629, 678, 691), (640, 626, 675, 689), (644, 627, 676, 693), (621, 624, 673, 670), (628, 643, 692, 677), (611, 612, 662, 661), (638, 599, 650, 687), (618, 645, 694, 668), (626, 622, 671, 675), (613, 614, 664, 663), (636, 632, 681, 685), (616, 617, 667, 666), (634, 597, 648, 683), (619, 600, 695, 696), (600, 646, 697, 695), (697, 693, 676, 695), (675, 696, 695, 676, 683, 648, 687, 650, 685, 681, 689), (628, 629, 630, 641), (642, 643, 628, 629), (618, 627, 644, 645), (617, 634, 627, 618), (616, 597, 634, 617), (615, 638, 597, 616), (614, 599, 638, 615), (613, 636, 599, 614), (612, 632, 636, 613), (641, 630, 631, 633), (631, 633, 637, 601), (601, 637, 598, 602), (602, 598, 639, 603), (603, 639, 596, 604), (604, 596, 635, 605), (605, 635, 624, 621, 606), (622, 626, 640, 611, 610), (611, 640, 632, 612), (625, 620, 608, 607), (606, 621, 625, 607), (608, 620, 623, 609), (609, 623, 622, 610), (220, 84, 104, 216, 227, 188, 231, 190, 229, 225, 233), (235, 133, 84, 220), (104, 69, 68, 211, 218, 214, 215, 212, 217, 213, 216), (211, 68, 67, 313, 320, 316, 317, 314, 319, 315, 318), (313, 67, 66, 415, 422, 418, 419, 416, 421, 417, 420), (415, 66, 65, 517, 524, 520, 521, 518, 523, 519, 522), (517, 65, 64, 619, 626, 622, 623, 620, 625, 621, 624), (698, 699, 705, 704), (700, 701, 703, 702), (49, 48, 704, 705), (16, 24, 701, 700), (32, 16, 700, 702), (0, 1, 699, 698), (16, 1, 699, 700), (0, 64, 706, 698), (24, 40, 703, 701), (40, 32, 702, 703), (72, 24, 701, 707), (337, 238, 192, 322), (424, 439, 340, 294), (526, 541, 442, 396), (544, 498, 628, 643), (322, 192, 211, 318, 329, 290, 292, 331, 327, 335), (424, 294, 313, 420, 431, 392, 435, 394, 433, 429, 437), (526, 396, 415, 522, 533, 494, 537, 496, 535, 531, 539), (628, 498, 517, 624, 635, 596, 639, 598, 637, 633, 641), (73, 594, 573, 569, 570, 567, 572, 568, 571, 492, 74), (491, 575, 588, 580, 584, 547, 586, 545, 582, 571, 492), (590, 493, 491, 575), (692, 595, 593, 677), (593, 677, 690, 682, 686, 649, 688, 647, 684, 673, 594), (72, 696, 675, 671, 672, 669, 674, 670, 673, 594, 73), (74, 492, 471, 467, 468, 465, 470, 466, 469, 390, 75), (75, 390, 369, 365, 366, 363, 368, 364, 367, 288, 76), (76, 288, 267, 263, 264, 261, 266, 262, 265, 184, 77), (187, 182, 269, 284), (182, 269, 282, 274, 278, 241, 280, 239, 276, 265, 184), (287, 371, 384, 376, 380, 343, 382, 341, 378, 367, 288), (386, 289, 287, 371), (473, 488, 391, 389), (389, 473, 486, 478, 482, 445, 484, 443, 480, 469, 390)])
_uv = me_plane.uv_layers.new(name='UVMap')
_uv.uv.foreach_set('vector', [1.0, 0.0, 1.0, 1.0, 1.0, 1.0, 1.0, 0.0, 0.0, 0.0, 0.0, 0.0, 0.0, 0.0, 0.0, 0.0, 0.0, 0.0, 0.0, 0.0, 0.0, 0.0, 0.0, 0.0, 1.0, 1.0, 1.0, 1.0, 1.0, 1.0, 1.0, 1.0, 0.0, 0.0, 0.0, 0.0, 0.0, 0.0, 0.0, 0.0, 0.0, 0.0, 0.0, 0.0, 0.0, 0.0, 0.0, 0.0, 1.0, 1.0, 1.0, 1.0, 1.0, 1.0, 1.0, 1.0, 1.0, 1.0, 1.0, 1.0, 1.0, 1.0, 1.0, 1.0, 1.0, 1.0, 1.0, 1.0, 1.0, 1.0, 1.0, 1.0, 1.0, 1.0, 1.0, 1.0, 1.0, 1.0, 1.0, 1.0, 1.0, 1.0, 1.0, 1.0, 1.0, 1.0, 1.0, 1.0, 1.0, 1.0, 1.0, 0.0, 1.0, 0.0, 1.0, 1.0, 1.0, 1.0, 1.0, 1.0, 1.0, 1.0, 1.0, 1.0, 1.0, 1.0, 1.0, 1.0, 1.0, 1.0, 1.0, 1.0, 0.0, 0.0, 0.0, 0.0, 0.0, 0.0, 0.0, 0.0, 1.0, 1.0, 1.0, 1.0, 1.0, 1.0, 1.0, 1.0, 0.0, 0.0, 0.0, 0.0, 0.0, 0.0, 0.0, 0.0, 1.0, 1.0, 1.0, 1.0, 1.0, 1.0, 1.0, 1.0, 0.0, 0.0, 0.0, 0.0, 0.0, 0.0, 0.0, 0.0, 1.0, 1.0, 1.0, 0.0, 1.0, 0.0, 1.0, 1.0, 1.0, 0.0, 1.0, 0.0, 1.0, 0.0, 1.0, 0.0, 1.0, 1.0, 1.0, 1.0, 1.0, 1.0, 1.0, 1.0, 1.0, 1.0, 1.0, 1.0, 1.0, 1.0, 1.0, 1.0, 1.0, 1.0, 1.0, 1.0, 1.0, 1.0, 1.0, 1.0, 1.0, 1.0, 1.0, 1.0, 1.0, 1.0, 1.0, 1.0, 1.0, 1.0, 1.0, 1.0, 1.0, 1.0, 1.0, 1.0, 1.0, 1.0, 1.0, 1.0, 1.0, 1.0, 1.0, 1.0, 1.0, 1.0, 1.0, 0.0, 1.0, 0.0, 1.0, 1.0, 1.0, 1.0, 1.0, 1.0, 1.0, 1.0, 1.0, 1.0, 0.0, 0.0, 0.0, 0.0, 0.0, 0.0, 0.0, 0.0, 1.0, 1.0, 1.0, 1.0, 1.0, 1.0, 1.0, 1.0, 0.0, 0.0, 0.0, 0.0, 0.0, 0.0, 0.0, 0.0, 1.0, 1.0, 1.0, 1.0, 1.0, 1.0, 1.0, 1.0, 0.0, 0.0, 0.0, 0.0, 0.0, 0.0, 0.0, 0.0, 0.0, 0.0, 0.0, 0.0, 0.0, 0.0, 0.0, 0.0, 1.0, 1.0, 1.0, 1.0, 1.0, 1.0, 1.0, 1.0, 0.0, 0.0, 0.0, 0.0, 0.0, 0.0, 0.0, 0.0, 0.0, 0.0, 1.0, 0.0, 1.0, 1.0, 0.0, 1.0, 0.0, 1.0, 1.0, 1.0, 1.0, 1.0, 0.0, 1.0, 0.0, 1.0, 1.0, 1.0, 1.0, 1.0, 0.0, 1.0, 0.0, 1.0, 1.0, 1.0, 1.0, 1.0, 0.0, 1.0, 0.0, 1.0, 1.0, 1.0, 1.0, 1.0, 0.0, 1.0, 0.0, 1.0, 1.0, 1.0, 1.0, 1.0, 0.0, 1.0, 0.0, 1.0, 1.0, 1.0, 1.0, 1.0, 0.0, 1.0, 1.0, 1.0, 1.0, 1.0, 1.0, 1.0, 1.0, 1.0, 0.0, 0.0, 0.0, 0.0, 0.0, 0.0, 0.0, 0.0, 1.0, 1.0, 1.0, 1.0, 1.0, 1.0, 1.0, 1.0, 0.0, 0.0, 0.0, 0.0, 0.0, 0.0, 0.0, 0.0, 0.0, 0.0, 0.0, 0.0, 0.0, 0.0, 0.0, 0.0, 1.0, 1.0, 1.0, 1.0, 1.0, 1.0, 1.0, 1.0, 1.0, 1.0, 1.0, 1.0, 1.0, 1.0, 1.0, 1.0, 0.0, 0.0, 0.0, 0.0, 0.0, 0.0, 0.0, 0.0, 0.0, 0.0, 0.0, 0.0, 0.0, 0.0, 0.0, 0.0, 0.0, 0.0, 0.0, 0.0, 0.0, 0.0, 0.0, 0.0, 0.0, 0.0, 0.0, 0.0, 0.0, 0.0, 0.0, 0.0, 0.0, 0.0, 0.0, 0.0, 0.0, 0.0, 0.0, 0.0, 0.0, 0.0, 0.0, 0.0, 0.0, 0.0, 0.0, 0.0, 0.0, 0.0, 0.0, 0.0, 0.0, 0.0, 0.0, 0.0, 0.0, 0.0, 0.0, 0.0, 0.0, 0.0, 0.0, 0.0, 0.0, 0.0, 0.0, 0.0, 0.0, 0.0, 0.0, 0.0, 0.0, 0.0, 0.0, 0.0, 0.0, 0.0, 0.0, 0.0, 0.0, 0.0, 0.0, 0.0, 0.0, 0.0, 0.0, 0.0, 0.0, 0.0, 0.0, 0.0, 0.0, 0.0, 0.0, 0.0, 0.0, 0.0, 0.0, 0.0, 0.0, 0.0, 0.0, 0.0, 0.0, 0.0, 0.0, 0.0, 0.0, 0.0, 0.0, 0.0, 0.0, 0.0, 0.0, 0.0, 0.0, 0.0, 0.0, 0.0, 0.0, 0.0, 0.0, 0.0, 0.0, 0.0, 0.0, 0.0, 0.0, 0.0, 0.0, 0.0, 0.0, 0.0, 0.0, 0.0, 0.0, 0.0, 0.0, 0.0, 0.0, 0.0, 0.0, 0.0, 0.0, 0.0, 0.0, 0.0, 0.0, 0.0, 0.0, 0.0, 0.0, 0.0, 0.0, 0.0, 0.0, 0.0, 0.0, 0.0, 0.0, 0.0, 0.0, 0.0, 0.0, 0.0, 0.0, 0.0, 0.0, 0.0, 0.0, 0.0, 0.0, 0.0, 0.0, 0.0, 0.0, 0.0, 0.0, 0.0, 0.0, 0.0, 0.0, 0.0, 0.0, 0.0, 0.0, 0.0, 0.0, 0.0, 0.0, 0.0, 0.0, 0.0, 0.0, 0.0, 0.0, 0.0, 0.0, 0.0, 0.0, 0.0, 0.0, 0.0, 0.0, 0.0, 0.0, 0.0, 0.0, 0.0, 0.0, 0.0, 0.0, 0.0, 0.0, 0.0, 0.0, 0.0, 0.0, 0.0, 0.0, 0.0, 0.0, 0.0, 0.0, 0.0, 0.0, 0.0, 0.0, 0.0, 0.0, 0.0, 0.0, 0.0, 0.0, 0.0, 0.0, 0.0, 0.0, 0.0, 0.0, 0.0, 0.0, 0.0, 0.0, 0.0, 0.0, 0.0, 0.0, 0.0, 0.0, 0.0, 0.0, 0.0, 0.0, 0.0, 0.0, 0.0, 0.0, 0.0, 0.0, 0.0, 0.0, 0.0, 0.0, 0.0, 0.0, 0.0, 0.0, 0.0, 0.0, 0.0, 0.0, 0.0, 0.0, 0.0, 0.0, 0.0, 0.0, 0.0, 0.0, 0.0, 0.0, 0.0, 0.0, 0.0, 0.0, 0.0, 0.0, 0.0, 0.0, 0.0, 0.0, 0.0, 0.0, 0.0, 0.0, 0.0, 0.0, 0.0, 0.0, 0.0, 0.0, 0.0, 0.0, 0.0, 0.0, 0.0, 0.0, 0.0, 0.0, 0.0, 0.0, 0.0, 0.0, 0.0, 0.0, 0.0, 0.0, 0.0, 0.0, 0.0, 0.0, 0.0, 0.0, 0.0, 0.0, 0.0, 0.0, 0.0, 0.0, 0.0, 0.0, 0.0, 0.0, 0.0, 0.0, 0.0, 0.0, 0.0, 0.0, 0.0, 0.0, 0.0, 0.0, 0.0, 0.0, 0.0, 0.0, 0.0, 0.0, 0.0, 0.0, 0.0, 0.0, 0.0, 0.0, 0.0, 0.0, 0.0, 0.0, 0.0, 0.0, 0.0, 0.0, 0.0, 0.0, 0.0, 0.0, 0.0, 0.0, 0.0, 0.0, 0.0, 0.0, 0.0, 0.0, 0.0, 0.0, 0.0, 0.0, 0.0, 0.0, 0.0, 0.0, 0.0, 0.0, 0.0, 0.0, 0.0, 0.0, 0.0, 0.0, 0.0, 0.0, 0.0, 0.0, 0.0, 0.0, 0.0, 0.0, 0.0, 0.0, 0.0, 0.0, 0.0, 0.0, 0.0, 0.0, 0.0, 0.0, 0.0, 0.0, 0.0, 0.0, 0.0, 0.0, 0.0, 0.0, 0.0, 0.0, 0.0, 0.0, 0.0, 0.0, 0.0, 0.0, 0.0, 0.0, 0.0, 0.0, 0.0, 0.0, 0.0, 0.0, 0.0, 0.0, 0.0, 0.0, 0.0, 0.0, 0.0, 0.0, 0.0, 0.0, 0.0, 0.0, 0.0, 0.0, 0.0, 0.0, 0.0, 0.0, 0.0, 0.0, 0.0, 0.0, 0.0, 0.0, 0.0, 0.0, 0.0, 0.0, 0.0, 0.0, 0.0, 0.0, 0.0, 0.0, 0.0, 0.0, 0.0, 0.0, 0.0, 0.0, 0.0, 0.0, 0.0, 0.0, 0.0, 0.0, 0.0, 0.0, 0.0, 0.0, 0.0, 0.0, 0.0, 0.0, 0.0, 0.0, 0.0, 0.0, 0.0, 0.0, 0.0, 0.0, 0.0, 0.0, 0.0, 0.0, 0.0, 0.0, 0.0, 0.0, 0.0, 0.0, 0.0, 0.0, 0.0, 0.0, 0.0, 0.0, 0.0, 0.0, 0.0, 0.0, 0.0, 0.0, 0.0, 0.0, 0.0, 0.0, 0.0, 0.0, 0.0, 0.0, 0.0, 0.0, 0.0, 0.0, 0.0, 0.0, 0.0, 0.0, 0.0, 0.0, 0.0, 0.0, 0.0, 0.0, 0.0, 0.0, 0.0, 0.0, 0.0, 0.0, 0.0, 0.0, 0.0, 0.0, 0.0, 0.0, 0.0, 0.0, 0.0, 0.0, 0.0, 0.0, 0.0, 0.0, 0.0, 0.0, 0.0, 0.0, 0.0, 0.0, 0.0, 0.0, 0.0, 0.0, 0.0, 0.0, 0.0, 0.0, 0.0, 0.0, 0.0, 0.0, 0.0, 0.0, 0.0, 0.0, 0.0, 0.0, 0.0, 0.0, 0.0, 0.0, 0.0, 0.0, 0.0, 0.0, 0.0, 0.0, 0.0, 0.0, 0.0, 0.0, 0.0, 0.0, 0.0, 0.0, 0.0, 0.0, 0.0, 0.0, 0.0, 0.0, 0.0, 0.0, 0.0, 0.0, 0.0, 0.0, 0.0, 0.0, 0.0, 0.0, 0.0, 0.0, 0.0, 0.0, 0.0, 0.0, 0.0, 0.0, 0.0, 0.0, 0.0, 0.0, 0.0, 0.0, 0.0, 0.0, 0.0, 0.0, 0.0, 0.0, 0.0, 0.0, 0.0, 0.0, 0.0, 0.0, 0.0, 0.0, 0.0, 0.0, 0.0, 0.0, 0.0, 0.0, 0.0, 0.0, 0.0, 0.0, 0.0, 0.0, 0.0, 0.0, 0.0, 0.0, 0.0, 0.0, 0.0, 0.0, 0.0, 0.0, 0.0, 0.0, 0.0, 0.0, 0.0, 0.0, 0.0, 0.0, 0.0, 0.0, 0.0, 0.0, 0.0, 0.0, 0.0, 0.0, 0.0, 0.0, 0.0, 0.0, 0.0, 0.0, 0.0, 0.0, 0.0, 0.0, 0.0, 0.0, 0.0, 0.0, 0.0, 0.0, 0.0, 0.0, 0.0, 0.0, 0.0, 0.0, 0.0, 0.0, 0.0, 0.0, 0.0, 0.0, 0.0, 0.0, 0.0, 0.0, 0.0, 0.0, 0.0, 0.0, 0.0, 0.0, 0.0, 0.0, 0.0, 0.0, 0.0, 0.0, 0.0, 0.0, 0.0, 0.0, 0.0, 0.0, 0.0, 0.0, 0.0, 0.0, 0.0, 0.0, 0.0, 0.0, 0.0, 0.0, 0.0, 0.0, 0.0, 0.0, 0.0, 0.0, 0.0, 0.0, 0.0, 0.0, 0.0, 0.0, 0.0, 0.0, 0.0, 0.0, 0.0, 0.0, 0.0, 0.0, 0.0, 0.0, 0.0, 0.0, 0.0, 0.0, 0.0, 0.0, 0.0, 0.0, 0.0, 0.0, 0.0, 0.0, 0.0, 0.0, 0.0, 0.0, 0.0, 0.0, 0.0, 0.0, 0.0, 0.0, 0.0, 0.0, 0.0, 0.0, 0.0, 0.0, 0.0, 0.0, 0.0, 0.0, 0.0, 0.0, 0.0, 0.0, 0.0, 0.0, 0.0, 0.0, 0.0, 0.0, 0.0, 0.0, 0.0, 0.0, 0.0, 0.0, 0.0, 0.0, 0.0, 0.0, 0.0, 0.0, 0.0, 0.0, 0.0, 0.0, 0.0, 0.0, 0.0, 0.0, 0.0, 0.0, 0.0, 0.0, 0.0, 0.0, 0.0, 0.0, 0.0, 0.0, 0.0, 0.0, 0.0, 0.0, 0.0, 0.0, 0.0, 0.0, 0.0, 0.0, 0.0, 0.0, 0.0, 0.0, 0.0, 0.0, 0.0, 0.0, 0.0, 0.0, 0.0, 0.0, 0.0, 0.0, 0.0, 0.0, 0.0, 0.0, 0.0, 0.0, 0.0, 0.0, 0.0, 0.0, 0.0, 0.0, 0.0, 0.0, 0.0, 0.0, 0.0, 0.0, 0.0, 0.0, 0.0, 0.0, 0.0, 0.0, 0.0, 0.0, 0.0, 0.0, 0.0, 0.0, 0.0, 0.0, 0.0, 0.0, 0.0, 0.0, 0.0, 0.0, 0.0, 0.0, 0.0, 0.0, 0.0, 0.0, 0.0, 0.0, 0.0, 0.0, 0.0, 0.0, 0.0, 0.0, 0.0, 0.0, 0.0, 0.0, 0.0, 0.0, 0.0, 0.0, 0.0, 0.0, 0.0, 0.0, 0.0, 0.0, 0.0, 0.0, 0.0, 0.0, 0.0, 0.0, 0.0, 0.0, 0.0, 0.0, 0.0, 0.0, 0.0, 0.0, 0.0, 0.0, 0.0, 0.0, 0.0, 0.0, 0.0, 0.0, 0.0, 0.0, 0.0, 0.0, 0.0, 0.0, 0.0, 0.0, 0.0, 0.0, 0.0, 0.0, 0.0, 0.0, 0.0, 0.0, 0.0, 0.0, 0.0, 0.0, 0.0, 0.0, 0.0, 0.0, 0.0, 0.0, 0.0, 0.0, 0.0, 0.0, 0.0, 0.0, 0.0, 0.0, 0.0, 0.0, 0.0, 0.0, 0.0, 0.0, 0.0, 0.0, 0.0, 0.0, 0.0, 0.0, 0.0, 0.0, 0.0, 0.0, 0.0, 0.0, 0.0, 0.0, 0.0, 0.0, 0.0, 0.0, 0.0, 0.0, 0.0, 0.0, 0.0, 0.0, 0.0, 0.0, 0.0, 0.0, 0.0, 0.0, 0.0, 0.0, 0.0, 0.0, 0.0, 0.0, 0.0, 0.0, 0.0, 0.0, 0.0, 0.0, 0.0, 0.0, 0.0, 0.0, 0.0, 0.0, 0.0, 0.0, 0.0, 0.0, 0.0, 0.0, 0.0, 0.0, 0.0, 0.0, 0.0, 0.0, 0.0, 0.0, 0.0, 0.0, 0.0, 0.0, 0.0, 0.0, 0.0, 0.0, 0.0, 0.0, 0.0, 0.0, 0.0, 0.0, 0.0, 0.0, 0.0, 0.0, 0.0, 0.0, 0.0, 0.0, 0.0, 0.0, 0.0, 0.0, 0.0, 0.0, 0.0, 0.0, 0.0, 0.0, 0.0, 0.0, 0.0, 0.0, 0.0, 0.0, 0.0, 0.0, 0.0, 0.0, 0.0, 0.0, 0.0, 0.0, 0.0, 0.0, 0.0, 0.0, 0.0, 0.0, 0.0, 0.0, 0.0, 0.0, 0.0, 0.0, 0.0, 0.0, 0.0, 0.0, 0.0, 0.0, 0.0, 0.0, 0.0, 0.0, 0.0, 0.0, 0.0, 0.0, 0.0, 0.0, 0.0, 0.0, 0.0, 0.0, 0.0, 0.0, 0.0, 0.0, 0.0, 0.0, 0.0, 0.0, 0.0, 0.0, 0.0, 0.0, 0.0, 0.0, 0.0, 0.0, 0.0, 0.0, 0.0, 0.0, 0.0, 0.0, 0.0, 0.0, 0.0, 0.0, 0.0, 0.0, 0.0, 0.0, 0.0, 0.0, 0.0, 0.0, 0.0, 0.0, 0.0, 0.0, 0.0, 0.0, 0.0, 0.0, 0.0, 0.0, 0.0, 0.0, 0.0, 0.0, 0.0, 0.0, 0.0, 0.0, 0.0, 0.0, 0.0, 0.0, 0.0, 0.0, 0.0, 0.0, 0.0, 0.0, 0.0, 0.0, 0.0, 0.0, 0.0, 0.0, 0.0, 0.0, 0.0, 0.0, 0.0, 0.0, 0.0, 0.0, 0.0, 0.0, 0.0, 0.0, 0.0, 0.0, 0.0, 0.0, 0.0, 0.0, 0.0, 0.0, 0.0, 0.0, 0.0, 0.0, 0.0, 0.0, 0.0, 0.0, 0.0, 0.0, 0.0, 0.0, 0.0, 0.0, 0.0, 0.0, 0.0, 0.0, 0.0, 0.0, 0.0, 0.0, 0.0, 0.0, 0.0, 0.0, 0.0, 0.0, 0.0, 0.0, 0.0, 0.0, 0.0, 0.0, 0.0, 0.0, 0.0, 0.0, 0.0, 0.0, 0.0, 0.0, 0.0, 0.0, 0.0, 0.0, 0.0, 0.0, 0.0, 0.0, 0.0, 0.0, 0.0, 0.0, 0.0, 0.0, 0.0, 0.0, 0.0, 0.0, 0.0, 0.0, 0.0, 0.0, 0.0, 0.0, 0.0, 0.0, 0.0, 0.0, 0.0, 0.0, 0.0, 0.0, 0.0, 0.0, 0.0, 0.0, 0.0, 0.0, 0.0, 0.0, 0.0, 0.0, 0.0, 0.0, 0.0, 0.0, 0.0, 0.0, 0.0, 0.0, 0.0, 0.0, 0.0, 0.0, 0.0, 0.0, 0.0, 0.0, 0.0, 0.0, 0.0, 0.0, 0.0, 0.0, 0.0, 0.0, 0.0, 0.0, 0.0, 0.0, 0.0, 0.0, 0.0, 0.0, 0.0, 0.0, 0.0, 0.0, 0.0, 0.0, 0.0, 0.0, 0.0, 0.0, 0.0, 0.0, 0.0, 0.0, 0.0, 0.0, 0.0, 0.0, 0.0, 0.0, 0.0, 0.0, 0.0, 0.0, 0.0, 0.0, 0.0, 0.0, 0.0, 0.0, 0.0, 0.0, 0.0, 0.0, 0.0, 0.0, 0.0, 0.0, 0.0, 0.0, 0.0, 0.0, 0.0, 0.0, 0.0, 0.0, 0.0, 0.0, 0.0, 0.0, 0.0, 0.0, 0.0, 0.0, 0.0, 0.0, 0.0, 0.0, 0.0, 0.0, 0.0, 0.0, 0.0, 0.0, 0.0, 0.0, 0.0, 0.0, 0.0, 0.0, 0.0, 0.0, 0.0, 0.0, 0.0, 0.0, 0.0, 0.0, 0.0, 0.0, 0.0, 0.0, 0.0, 0.0, 0.0, 0.0, 0.0, 0.0, 0.0, 0.0, 0.0, 0.0, 0.0, 0.0, 0.0, 0.0, 0.0, 0.0, 0.0, 0.0, 0.0, 0.0, 0.0, 0.0, 0.0, 0.0, 0.0, 0.0, 0.0, 0.0, 0.0, 0.0, 0.0, 0.0, 0.0, 0.0, 0.0, 0.0, 0.0, 0.0, 0.0, 0.0, 0.0, 0.0, 0.0, 0.0, 0.0, 0.0, 0.0, 0.0, 0.0, 0.0, 0.0, 0.0, 0.0, 0.0, 0.0, 0.0, 0.0, 0.0, 0.0, 0.0, 0.0, 0.0, 0.0, 0.0, 0.0, 0.0, 0.0, 0.0, 0.0, 0.0, 0.0, 0.0, 0.0, 0.0, 0.0, 0.0, 0.0, 0.0, 0.0, 0.0, 0.0, 0.0, 0.0, 0.0, 0.0, 0.0, 0.0, 0.0, 0.0, 0.0, 0.0, 0.0, 0.0, 0.0, 0.0, 0.0, 0.0, 0.0, 0.0, 0.0, 0.0, 0.0, 0.0, 0.0, 0.0, 0.0, 0.0, 0.0, 0.0, 0.0, 0.0, 0.0, 0.0, 0.0, 0.0, 0.0, 0.0, 0.0, 0.0, 0.0, 0.0, 0.0, 0.0, 0.0, 0.0, 0.0, 0.0, 0.0, 0.0, 0.0, 0.0, 0.0, 0.0, 0.0, 0.0, 0.0, 0.0, 0.0, 0.0, 0.0, 0.0, 0.0, 0.0, 0.0, 0.0, 0.0, 0.0, 0.0, 0.0, 0.0, 0.0, 0.0, 0.0, 0.0, 0.0, 0.0, 0.0, 0.0, 0.0, 0.0, 0.0, 0.0, 0.0, 0.0, 0.0, 0.0, 0.0, 0.0, 0.0, 0.0, 0.0, 0.0, 0.0, 0.0, 0.0, 0.0, 0.0, 0.0, 0.0, 0.0, 0.0, 0.0, 0.0, 0.0, 0.0, 0.0, 0.0, 0.0, 0.0, 0.0, 0.0, 0.0, 0.0, 0.0, 0.0, 0.0, 0.0, 0.0, 0.0, 0.0, 0.0, 0.0, 0.0, 0.0, 0.0, 0.0, 0.0, 0.0, 0.0, 0.0, 0.0, 0.0, 0.0, 0.0, 0.0, 0.0, 0.0, 0.0, 0.0, 0.0, 0.0, 0.0, 0.0, 0.0, 0.0, 0.0, 0.0, 0.0, 0.0, 0.0, 0.0, 0.0, 0.0, 0.0, 0.0, 0.0, 0.0, 0.0, 0.0, 0.0, 0.0, 0.0, 0.0, 0.0, 0.0, 0.0, 0.0, 0.0, 0.0, 0.0, 0.0, 0.0, 0.0, 0.0, 0.0, 0.0, 0.0, 0.0, 0.0, 0.0, 0.0, 0.0, 0.0, 0.0, 0.0, 0.0, 0.0, 0.0, 0.0, 0.0, 0.0, 0.0, 0.0, 0.0, 0.0, 0.0, 0.0, 0.0, 0.0, 0.0, 0.0, 0.0, 0.0, 0.0, 0.0, 0.0, 0.0, 0.0, 0.0, 0.0, 0.0, 0.0, 0.0, 0.0, 0.0, 0.0, 0.0, 0.0, 0.0, 0.0, 0.0, 0.0, 0.0, 0.0, 0.0, 0.0, 0.0, 0.0, 0.0, 0.0, 0.0, 0.0, 0.0, 0.0, 0.0, 0.0, 0.0, 0.0, 0.0, 0.0, 0.0, 0.0, 0.0, 0.0, 0.0, 0.0, 0.0, 0.0, 0.0, 0.0, 0.0, 0.0, 0.0, 0.0, 0.0, 0.0, 0.0, 0.0, 0.0, 0.0, 0.0, 0.0, 0.0, 0.0, 0.0, 0.0, 0.0, 0.0, 0.0, 0.0, 0.0, 0.0, 0.0, 0.0, 0.0, 0.0, 0.0, 0.0, 0.0, 0.0, 0.0, 0.0, 0.0, 0.0, 0.0, 0.0, 0.0, 0.0, 0.0, 0.0, 0.0, 0.0, 0.0, 0.0, 0.0, 0.0, 0.0, 0.0, 0.0, 0.0, 0.0, 0.0, 0.0, 0.0, 0.0, 0.0, 0.0, 0.0, 0.0, 0.0, 0.0, 0.0, 0.0, 0.0, 0.0, 0.0, 0.0, 0.0, 0.0, 0.0, 0.0, 0.0, 0.0, 0.0, 0.0, 0.0, 0.0, 0.0, 0.0, 0.0, 0.0, 0.0, 0.0, 0.0, 0.0, 0.0, 0.0, 0.0, 0.0, 0.0, 0.0, 0.0, 0.0, 0.0, 0.0, 0.0, 0.0, 0.0, 0.0, 0.0, 0.0, 0.0, 0.0, 0.0, 0.0, 0.0, 0.0, 0.0, 0.0, 0.0, 0.0, 0.0, 0.0, 0.0, 0.0, 0.0, 0.0, 0.0, 0.0, 0.0, 0.0, 0.0, 0.0, 0.0, 0.0, 0.0, 0.0, 0.0, 0.0, 0.0, 0.0, 0.0, 0.0, 0.0, 0.0, 0.0, 0.0, 0.0, 0.0, 0.0, 0.0, 0.0, 0.0, 0.0, 0.0, 0.0, 0.0, 0.0, 0.0, 0.0, 0.0, 0.0, 0.0, 0.0, 0.0, 0.0, 0.0, 0.0, 0.0, 0.0, 0.0, 0.0, 0.0, 0.0, 0.0, 0.0, 0.0, 0.0, 0.0, 0.0, 0.0, 0.0, 0.0, 0.0, 0.0, 0.0, 0.0, 0.0, 0.0, 0.0, 0.0, 0.0, 0.0, 0.0, 0.0, 0.0, 0.0, 0.0, 0.0, 0.0, 0.0, 0.0, 0.0, 0.0, 0.0, 0.0, 0.0, 0.0, 0.0, 0.0, 0.0, 0.0, 0.0, 0.0, 0.0, 0.0, 0.0, 0.0, 0.0, 0.0, 0.0, 0.0, 0.0, 0.0, 0.0, 0.0, 0.0, 0.0, 0.0, 0.0, 0.0, 0.0, 0.0, 0.0, 0.0, 0.0, 0.0, 0.0, 0.0, 0.0, 0.0, 0.0, 0.0, 0.0, 0.0, 0.0, 0.0, 0.0, 0.0, 0.0, 0.0, 0.0, 0.0, 0.0, 0.0, 0.0, 0.0, 0.0, 0.0, 0.0, 0.0, 0.0, 0.0, 0.0, 0.0, 0.0, 0.0, 0.0, 0.0, 0.0, 0.0, 0.0, 0.0, 0.0, 0.0, 0.0, 0.0, 0.0, 0.0, 0.0, 0.0, 0.0, 0.0, 0.0, 0.0, 0.0, 0.0, 0.0, 0.0, 0.0, 0.0, 0.0, 0.0, 0.0, 0.0, 0.0, 0.0, 0.0, 0.0, 0.0, 0.0, 0.0, 0.0, 0.0, 0.0, 0.0, 0.0, 0.0, 0.0, 0.0, 0.0, 0.0, 0.0, 0.0, 0.0, 0.0, 0.0, 0.0, 0.0, 0.0, 0.0, 0.0, 0.0, 0.0, 0.0, 0.0, 0.0, 0.0, 0.0, 0.0, 0.0, 0.0, 0.0, 0.0, 0.0, 0.0, 0.0, 0.0, 0.0, 0.0, 0.0, 0.0, 0.0, 0.0, 0.0, 0.0, 0.0, 0.0, 0.0, 0.0, 0.0, 0.0, 0.0, 0.0, 0.0, 0.0, 0.0, 0.0, 0.0, 0.0, 0.0, 0.0, 0.0, 0.0, 0.0, 0.0, 0.0, 0.0, 0.0, 0.0, 0.0, 0.0, 0.0, 0.0, 0.0, 0.0, 0.0, 0.0, 0.0, 0.0, 0.0, 0.0, 0.0, 0.0, 0.0, 0.0, 0.0, 0.0, 0.0, 0.0, 0.0, 0.0, 0.0, 0.0, 0.0, 0.0, 0.0, 0.0, 0.0, 0.0, 0.0, 0.0, 0.0, 0.0, 0.0, 0.0, 0.0, 0.0, 0.0, 0.0, 0.0, 0.0, 0.0, 0.0, 0.0, 0.0, 0.0, 0.0, 0.0, 0.0, 0.0, 0.0, 0.0, 0.0, 0.0, 0.0, 0.0, 0.0, 0.0, 0.0, 0.0, 0.0, 0.0, 0.0, 0.0, 0.0, 0.0, 0.0, 0.0, 0.0, 0.0, 0.0, 0.0, 0.0, 0.0, 0.0, 0.0, 0.0, 0.0, 0.0, 0.0, 0.0, 0.0, 0.0, 0.0, 0.0, 0.0, 0.0, 0.0, 0.0, 0.0, 0.0, 0.0, 0.0, 0.0, 0.0, 0.0, 0.0, 0.0, 0.0, 0.0, 0.0, 0.0, 0.0, 0.0, 0.0, 0.0, 0.0, 0.0, 0.0, 0.0, 0.0, 0.0, 0.0, 0.0, 0.0, 0.0, 0.0, 0.0, 0.0, 0.0, 0.0, 0.0, 0.0, 0.0, 0.0, 0.0, 0.0, 0.0, 0.0, 0.0, 0.0, 0.0, 0.0, 0.0, 0.0, 0.0, 0.0, 0.0, 0.0, 0.0, 0.0, 0.0, 0.0, 0.0, 0.0, 0.0, 0.0, 0.0, 0.0, 0.0, 0.0, 0.0, 0.0, 0.0, 0.0, 0.0, 0.0, 0.0, 0.0, 0.0, 0.0, 0.0, 0.0, 0.0, 0.0, 0.0, 0.0, 0.0, 0.0, 0.0, 0.0, 0.0, 0.0, 0.0, 0.0, 0.0, 0.0, 0.0, 0.0, 0.0, 0.0, 0.0, 0.0, 0.0, 0.0, 0.0, 0.0, 0.0, 0.0, 0.0, 0.0, 0.0, 0.0, 0.0, 0.0, 0.0, 0.0, 0.0, 0.0, 0.0, 0.0, 0.0, 0.0, 0.0, 0.0, 0.0, 0.0, 0.0, 0.0, 0.0, 0.0, 0.0, 0.0, 0.0, 0.0, 0.0, 0.0, 0.0, 0.0, 0.0, 0.0, 0.0, 0.0, 0.0, 0.0, 0.0, 0.0, 0.0, 0.0, 0.0, 0.0, 0.0, 0.0, 0.0, 0.0, 0.0, 0.0, 0.0, 0.0, 0.0, 0.0, 0.0, 0.0, 0.0, 0.0, 0.0, 0.0, 0.0, 0.0, 0.0, 0.0, 0.0, 0.0, 0.0, 0.0, 0.0, 0.0, 0.0, 0.0, 0.0, 0.0, 0.0, 0.0, 0.0, 0.0, 0.0, 0.0, 0.0, 0.0, 0.0, 0.0, 0.0, 0.0, 0.0, 0.0, 0.0, 0.0, 0.0, 0.0, 0.0, 0.0, 0.0, 0.0, 0.0, 0.0, 0.0, 0.0, 0.0, 0.0, 0.0, 0.0, 0.0, 0.0, 0.0, 0.0, 0.0, 0.0, 0.0, 0.0, 0.0, 0.0, 0.0, 0.0, 0.0, 0.0, 0.0, 0.0, 0.0, 0.0, 0.0, 0.0, 0.0, 0.0, 0.0, 0.0, 0.0, 0.0, 0.0, 0.0, 0.0, 0.0, 0.0, 0.0, 0.0, 0.0, 0.0, 0.0, 0.0, 0.0, 0.0, 0.0, 0.0, 0.0, 0.0, 0.0, 0.0, 0.0, 0.0, 0.0, 0.0, 0.0, 0.0, 0.0, 0.0, 0.0, 0.0, 0.0, 0.0, 0.0, 0.0, 0.0, 0.0, 0.0, 0.0, 0.0, 0.0, 0.0, 0.0, 0.0, 0.0, 0.0, 0.0, 0.0, 0.0, 0.0, 0.0, 0.0, 0.0, 0.0, 0.0, 0.0, 0.0, 0.0, 0.0, 0.0, 0.0, 0.0, 0.0, 0.0, 0.0, 0.0, 0.0, 0.0, 0.0, 0.0, 0.0, 0.0, 0.0, 0.0, 0.0, 0.0, 0.0, 0.0, 0.0, 0.0, 0.0, 0.0, 0.0, 0.0, 0.0, 0.0, 0.0, 0.0, 0.0, 0.0, 0.0, 0.0, 0.0, 0.0, 0.0, 0.0, 0.0, 0.0, 0.0, 0.0, 0.0, 0.0, 0.0, 0.0, 0.0, 0.0, 0.0, 0.0, 0.0, 0.0, 0.0, 0.0, 0.0, 0.0, 0.0, 0.0, 0.0, 0.0, 0.0, 0.0, 0.0, 0.0, 0.0, 0.0, 0.0, 0.0, 0.0, 0.0, 0.0, 0.0, 0.0, 0.0, 0.0, 0.0, 0.0, 0.0, 0.0, 0.0, 0.0, 0.0, 0.0, 0.0, 0.0, 0.0, 0.0, 0.0, 0.0, 0.0, 0.0, 0.0, 0.0, 0.0, 0.0, 0.0, 0.0, 0.0, 0.0, 0.0, 0.0, 0.0, 0.0, 0.0, 0.0, 0.0, 0.0, 0.0, 0.0, 0.0, 0.0, 0.0, 0.0, 0.0, 0.0, 0.0, 0.0, 0.0, 0.0, 0.0, 0.0, 0.0, 0.0, 0.0, 0.0, 0.0, 0.0, 0.0, 0.0, 0.0, 0.0, 0.0, 0.0, 0.0, 0.0, 0.0, 0.0, 0.0, 0.0, 0.0, 0.0, 0.0, 0.0, 0.0, 0.0, 0.0, 0.0, 0.0, 0.0, 0.0, 0.0, 0.0, 0.0, 0.0, 0.0, 0.0, 0.0, 0.0, 0.0, 0.0, 0.0, 0.0, 0.0, 0.0, 0.0, 0.0, 0.0, 0.0, 0.0, 0.0, 0.0, 0.0, 0.0, 0.0, 0.0, 0.0, 0.0, 0.0, 0.0, 0.0, 0.0, 0.0, 0.0, 0.0, 0.0, 0.0, 0.0, 0.0, 0.0, 0.0, 0.0, 0.0, 0.0, 0.0, 0.0, 0.0, 0.0, 0.0, 0.0, 0.0, 0.0, 0.0, 0.0, 0.0, 0.0, 0.0, 0.0, 0.0, 0.0, 0.0, 0.0, 0.0, 0.0, 0.0, 0.0, 0.0, 0.0, 0.0, 0.0, 0.0, 0.0, 0.0, 0.0, 0.0, 0.0, 0.0, 0.0, 0.0, 0.0, 0.0, 0.0, 0.0, 0.0, 0.0, 0.0, 0.0, 0.0, 0.0, 0.0, 0.0, 0.0, 0.0, 0.0, 0.0, 0.0, 0.0, 0.0, 0.0, 0.0, 0.0, 0.0, 0.0, 0.0, 0.0, 0.0, 0.0, 0.0, 0.0, 0.0, 0.0, 0.0, 0.0, 0.0, 0.0, 0.0, 0.0, 0.0, 0.0, 0.0, 0.0, 0.0, 0.0, 0.0, 0.0, 0.0, 0.0, 0.0, 0.0, 0.0, 0.0, 0.0, 0.0, 0.0, 0.0, 0.0, 0.0, 0.0, 0.0, 0.0, 0.0, 0.0, 0.0, 0.0, 0.0, 0.0, 0.0, 0.0, 0.0, 0.0, 0.0, 0.0, 0.0, 0.0, 0.0, 0.0, 0.0, 0.0, 0.0, 0.0, 0.0, 0.0, 0.0, 0.0, 0.0, 0.0, 0.0, 0.0, 0.0, 0.0, 0.0, 0.0, 0.0, 0.0, 0.0, 0.0, 0.0, 0.0, 0.0, 0.0, 0.0, 0.0, 0.0, 0.0, 0.0, 0.0, 0.0, 0.0, 0.0, 0.0, 0.0, 0.0, 0.0, 0.0, 0.0, 0.0, 0.0, 0.0, 0.0, 0.0, 0.0, 0.0, 0.0, 0.0, 0.0, 0.0, 0.0, 0.0, 0.0, 0.0, 0.0, 0.0, 0.0, 0.0, 0.0, 0.0, 0.0, 0.0, 0.0, 0.0, 0.0, 0.0, 0.0, 0.0, 0.0, 0.0, 0.0, 0.0, 0.0, 0.0, 0.0, 0.0, 0.0, 0.0, 0.0, 0.0, 0.0, 0.0, 0.0, 0.0, 0.0, 0.0, 0.0, 0.0, 0.0, 0.0, 0.0, 0.0, 0.0, 0.0, 0.0, 0.0, 0.0, 0.0, 0.0, 0.0, 0.0, 0.0, 0.0, 0.0, 0.0, 0.0, 0.0, 0.0, 0.0, 0.0, 0.0, 0.0, 0.0, 0.0, 0.0, 0.0, 0.0, 0.0, 0.0, 0.0, 0.0, 0.0, 0.0, 0.0, 0.0, 0.0, 0.0, 0.0, 0.0, 0.0, 0.0, 0.0, 0.0, 0.0, 0.0, 0.0, 0.0, 0.0, 0.0, 0.0, 0.0, 0.0, 0.0, 0.0, 0.0, 0.0, 0.0, 0.0, 0.0, 0.0, 0.0, 0.0, 0.0, 0.0, 0.0, 0.0, 0.0, 0.0, 0.0, 0.0, 0.0, 0.0, 0.0, 0.0, 0.0, 0.0, 0.0, 0.0, 0.0, 0.0, 0.0, 0.0, 0.0, 0.0, 0.0, 0.0, 0.0, 0.0, 0.0, 0.0, 0.0, 0.0, 0.0, 0.0, 0.0, 0.0, 0.0, 0.0, 0.0, 0.0, 0.0, 0.0, 0.0, 0.0, 0.0, 0.0, 0.0, 0.0, 0.0, 0.0, 0.0, 0.0, 0.0, 0.0, 0.0, 0.0, 0.0, 0.0, 0.0, 0.0, 0.0, 0.0, 0.0, 0.0, 0.0, 0.0, 0.0, 0.0, 0.0, 0.0, 0.0, 0.0, 0.0, 0.0, 0.0, 0.0, 0.0, 0.0, 0.0, 0.0, 0.0, 0.0, 0.0, 0.0, 0.0, 0.0, 0.0, 0.0, 0.0, 0.0, 0.0, 0.0, 0.0, 0.0, 0.0, 0.0, 0.0, 0.0, 0.0, 0.0, 0.0, 0.0, 0.0, 0.0, 0.0, 0.0, 0.0, 0.0, 0.0, 0.0, 0.0, 0.0, 0.0, 0.0, 0.0, 0.0, 0.0, 0.0, 0.0, 0.0, 0.0, 0.0, 0.0, 0.0, 0.0, 0.0, 0.0, 0.0, 0.0, 0.0, 0.0, 0.0, 0.0, 0.0, 0.0, 0.0, 0.0, 0.0, 0.0, 0.0, 0.0, 0.0, 0.0, 0.0, 0.0, 0.0, 0.0, 0.0, 0.0, 0.0, 0.0, 0.0, 0.0, 0.0, 0.0, 0.0, 0.0, 0.0, 0.0, 0.0, 0.0, 0.0, 0.0, 0.0, 0.0, 0.0, 0.0, 0.0, 0.0, 0.0, 0.0, 0.0, 0.0, 0.0, 0.0, 0.0, 0.0, 0.0, 0.0, 0.0, 0.0, 0.0, 0.0, 0.0, 0.0, 0.0, 0.0, 0.0, 0.0, 0.0, 0.0, 0.0, 0.0, 0.0, 0.0, 0.0, 0.0, 0.0, 0.0, 0.0, 0.0, 0.0, 0.0, 0.0, 0.0, 0.0, 0.0, 0.0, 0.0, 0.0, 0.0, 0.0, 0.0, 0.0, 0.0, 0.0, 0.0, 0.0, 0.0, 0.0, 0.0, 0.0, 0.0, 0.0, 0.0, 0.0, 0.0, 0.0, 0.0, 0.0, 0.0, 0.0, 0.0, 0.0, 0.0, 0.0, 0.0, 0.0, 0.0, 0.0, 0.0, 0.0, 0.0, 0.0, 0.0, 0.0, 0.0, 0.0, 0.0, 0.0, 0.0, 0.0, 0.0, 0.0, 0.0, 0.0, 0.0, 0.0, 0.0, 0.0, 0.0, 0.0, 0.0, 0.0, 0.0, 0.0, 0.0, 0.0, 0.0, 0.0, 0.0, 0.0, 0.0, 0.0, 0.0, 0.0, 0.0, 0.0, 0.0, 0.0, 0.0, 0.0, 0.0, 0.0, 0.0, 0.0, 0.0, 0.0, 0.0, 0.0, 0.0, 0.0, 0.0, 0.0, 0.0, 0.0, 0.0, 0.0, 0.0, 0.0, 0.0, 0.0, 0.0, 0.0, 0.0, 0.0, 0.0, 0.0, 0.0, 0.0, 0.0, 0.0, 0.0, 0.0, 0.0, 0.0, 0.0, 0.0, 0.0, 0.0, 0.0, 0.0, 0.0, 0.0, 0.0, 0.0, 0.0, 0.0, 0.0, 0.0, 0.0, 0.0, 0.0, 0.0, 0.0, 0.0, 0.0, 0.0, 0.0, 0.0, 0.0, 0.0, 0.0, 0.0, 0.0, 0.0, 0.0, 0.0, 0.0, 0.0, 0.0, 0.0, 0.0, 0.0, 0.0, 0.0, 0.0, 0.0, 0.0, 0.0, 0.0, 0.0, 0.0, 0.0, 0.0, 0.0, 0.0, 0.0, 0.0, 0.0, 0.0, 0.0, 0.0, 0.0, 0.0, 0.0, 0.0, 0.0, 0.0, 0.0, 0.0, 0.0, 0.0, 0.0, 0.0, 0.0, 0.0, 0.0, 0.0, 0.0, 0.0, 0.0, 0.0, 0.0, 0.0, 0.0, 0.0, 0.0, 0.0, 0.0, 0.0, 0.0, 0.0, 0.0, 0.0, 0.0, 0.0, 0.0, 0.0, 0.0, 0.0, 0.0, 0.0, 0.0, 0.0, 0.0, 0.0, 0.0, 0.0, 0.0, 0.0, 0.0, 0.0, 0.0, 0.0, 0.0, 0.0, 0.0, 0.0, 0.0, 0.0, 0.0, 0.0, 0.0, 0.0, 0.0, 0.0, 0.0, 0.0, 0.0, 0.0, 0.0, 0.0, 0.0, 0.0, 0.0, 0.0, 0.0, 0.0, 0.0, 0.0, 0.0, 0.0, 0.0, 0.0, 0.0, 0.0, 0.0, 0.0, 0.0, 0.0, 0.0, 0.0, 0.0, 0.0, 0.0, 0.0, 0.0, 0.0, 0.0, 0.0, 0.0, 0.0, 0.0, 0.0, 0.0, 0.0, 0.0, 0.0, 0.0, 0.0, 0.0, 0.0, 0.0, 0.0, 0.0, 0.0, 0.0, 0.0, 0.0, 0.0, 0.0, 0.0, 0.0, 0.0, 0.0, 0.0, 0.0, 0.0, 0.0, 0.0, 0.0, 0.0, 0.0, 0.0, 0.0, 0.0, 0.0, 0.0, 0.0, 0.0, 0.0, 0.0, 0.0, 0.0, 0.0, 0.0, 0.0, 0.0, 0.0, 0.0, 0.0, 0.0, 0.0, 0.0, 0.0, 0.0, 0.0, 0.0, 0.0, 0.0, 0.0, 0.0, 0.0, 0.0, 0.0, 0.0, 0.0, 0.0, 0.0, 0.0, 0.0, 0.0, 0.0, 0.0, 0.0, 0.0, 0.0, 0.0, 0.0, 0.0, 0.0, 0.0, 0.0, 0.0, 0.0, 0.0, 0.0, 0.0, 0.0, 0.0, 0.0, 0.0, 0.0, 0.0, 0.0, 0.0, 0.0, 0.0, 0.0, 0.0, 0.0, 0.0, 0.0, 0.0, 0.0, 0.0, 0.0, 0.0, 0.0, 0.0, 0.0, 0.0, 0.0, 0.0, 0.0, 0.0, 0.0, 0.0, 0.0, 0.0, 0.0, 0.0, 0.0, 0.0, 0.0, 0.0, 0.0, 0.0, 0.0, 0.0, 0.0, 0.0, 0.0, 0.0, 0.0, 0.0, 0.0, 0.0, 0.0, 0.0, 0.0, 0.0, 0.0, 0.0, 0.0, 0.0, 0.0, 0.0, 0.0, 0.0, 0.0, 0.0, 0.0, 0.0, 0.0, 0.0, 0.0, 0.0, 0.0, 0.0, 0.0, 0.0, 0.0, 0.0, 0.0, 0.0, 0.0, 0.0, 0.0, 0.0, 0.0, 0.0, 0.0, 0.0, 0.0, 0.0, 0.0, 0.0, 0.0, 0.0, 0.0, 0.0, 0.0, 0.0, 0.0, 0.0, 0.0, 0.0, 0.0, 0.0, 0.0, 0.0, 0.0, 0.0, 0.0, 0.0, 0.0, 0.0, 0.0, 0.0, 0.0, 0.0, 0.0, 0.0, 0.0, 0.0, 0.0, 0.0, 0.0, 0.0, 0.0, 0.0, 0.0, 0.0, 0.0, 0.0, 0.0, 0.0, 0.0, 0.0, 0.0, 0.0, 0.0, 0.0, 0.0, 0.0, 0.0, 0.0, 0.0, 0.0, 0.0, 0.0, 0.0, 0.0, 0.0, 0.0, 0.0, 0.0, 0.0, 0.0, 0.0, 0.0, 0.0, 0.0, 0.0, 0.0, 0.0, 0.0, 0.0, 0.0, 0.0, 0.0, 0.0, 0.0, 0.0, 0.0, 0.0, 0.0, 0.0, 0.0, 0.0, 0.0, 0.0, 0.0, 0.0, 0.0, 0.0, 0.0, 0.0, 0.0, 0.0, 0.0, 0.0, 0.0, 0.0, 0.0, 0.0, 0.0, 0.0, 0.0, 0.0, 0.0, 0.0, 0.0, 0.0, 0.0, 0.0, 0.0, 0.0, 0.0, 0.0, 0.0, 0.0, 0.0, 0.0, 0.0, 0.0, 0.0, 0.0, 0.0, 0.0, 0.0, 0.0, 0.0, 0.0, 0.0, 0.0, 0.0, 0.0, 0.0, 0.0, 0.0, 0.0, 0.0, 0.0, 0.0, 0.0, 0.0, 0.0, 0.0, 0.0, 0.0, 0.0, 0.0, 0.0, 0.0, 0.0, 0.0, 0.0, 0.0, 0.0, 0.0, 0.0, 0.0, 0.0, 0.0, 0.0, 0.0, 0.0, 0.0, 0.0, 0.0, 0.0, 0.0, 0.0, 0.0, 0.0, 0.0, 0.0, 0.0, 0.0, 0.0, 0.0, 0.0, 0.0, 0.0, 0.0, 0.0, 0.0, 0.0, 0.0, 0.0, 0.0, 0.0, 0.0, 0.0, 0.0, 0.0, 0.0, 0.0, 0.0, 0.0, 0.0, 0.0, 0.0, 0.0, 0.0, 0.0, 0.0, 0.0, 0.0, 0.0, 0.0, 0.0, 0.0, 0.0, 0.0, 0.0, 0.0, 0.0, 0.0, 0.0, 0.0, 0.0, 0.0, 0.0, 0.0, 0.0, 0.0, 0.0, 0.0, 0.0, 0.0, 0.0, 0.0, 0.0, 0.0, 0.0, 0.0, 0.0, 0.0, 0.0, 0.0, 0.0, 0.0, 0.0, 0.0, 0.0, 0.0, 0.0, 0.0, 0.0, 0.0, 0.0, 0.0, 0.0, 0.0, 0.0, 0.0, 0.0, 0.0, 0.0, 0.0, 0.0, 0.0, 0.0, 0.0, 0.0, 0.0, 0.0, 0.0, 0.0, 0.0, 0.0, 0.0, 0.0, 0.0, 0.0, 0.0, 0.0, 0.0, 0.0, 0.0, 0.0, 0.0, 0.0, 0.0, 0.0, 0.0, 0.0, 0.0, 0.0, 0.0, 0.0, 0.0, 0.0, 0.0, 0.0, 0.0, 0.0, 0.0, 0.0, 0.0, 0.0, 0.0, 0.0, 0.0, 0.0, 0.0, 0.0, 0.0, 0.0, 0.0, 0.0, 0.0, 0.0, 0.0, 0.0, 0.0, 0.0, 0.0, 0.0, 0.0, 0.0, 0.0, 0.0, 0.0, 0.0, 0.0, 0.0, 0.0, 0.0, 0.0, 0.0, 0.0, 0.0, 0.0, 0.0, 0.0, 0.0, 0.0, 0.0, 0.0, 0.0, 0.0, 0.0, 0.0, 0.0, 0.0, 0.0, 0.0, 0.0, 0.0, 0.0, 0.0, 0.0, 0.0, 0.0, 0.0, 0.0, 0.0, 0.0, 0.0, 0.0, 0.0, 0.0, 0.0, 0.0, 0.0, 0.0, 0.0, 0.0, 0.0, 0.0, 0.0, 0.0, 0.0, 0.0, 0.0, 0.0, 0.0, 0.0, 0.0, 0.0, 0.0, 0.0, 0.0, 0.0, 0.0, 0.0, 0.0, 0.0, 0.0, 0.0, 0.0, 0.0, 0.0, 0.0, 0.0, 0.0, 0.0, 0.0, 0.0, 0.0, 0.0, 0.0, 0.0, 0.0, 0.0, 0.0, 0.0, 0.0, 0.0, 0.0, 0.0, 0.0, 0.0, 0.0, 0.0, 0.0, 0.0, 0.0, 0.0, 0.0, 0.0, 0.0, 0.0, 0.0, 0.0, 0.0, 0.0, 0.0, 0.0, 0.0, 0.0, 0.0, 0.0, 0.0, 0.0, 0.0, 0.0, 0.0, 0.0, 0.0, 0.0, 0.0, 0.0, 0.0, 0.0, 0.0, 0.0, 0.0, 0.0, 0.0, 0.0, 0.0, 0.0, 0.0, 0.0, 0.0, 0.0, 0.0, 0.0, 0.0, 0.0, 0.0, 0.0, 0.0, 0.0, 0.0, 0.0, 0.0, 0.0, 0.0, 0.0, 0.0, 0.0, 0.0, 0.0, 0.0, 0.0, 0.0, 0.0, 0.0, 0.0, 0.0, 0.0, 0.0, 0.0, 0.0, 0.0, 0.0, 0.0, 0.0, 0.0, 0.0, 0.0, 0.0, 0.0, 0.0, 0.0, 0.0, 0.0, 0.0, 0.0, 0.0, 0.0, 0.0, 0.0, 0.0, 0.0, 0.0, 0.0, 0.0, 0.0, 0.0, 0.0, 0.0, 0.0, 0.0, 0.0, 0.0, 0.0, 0.0, 0.0, 0.0, 0.0, 0.0, 0.0, 0.0, 0.0, 0.0, 0.0, 0.0, 0.0, 0.0, 0.0, 0.0, 0.0, 0.0, 0.0, 0.0, 0.0, 0.0, 0.0, 0.0, 0.0, 0.0, 0.0, 0.0, 0.0, 0.0, 0.0, 0.0, 0.0, 0.0, 0.0, 0.0, 0.0, 0.0, 0.0, 0.0, 0.0, 0.0, 0.0, 0.0, 0.0, 0.0, 0.0, 0.0, 0.0, 0.0, 0.0, 0.0, 0.0, 0.0, 0.0, 0.0, 0.0, 0.0, 0.0, 0.0, 0.0, 0.0, 0.0, 0.0, 0.0, 0.0, 0.0, 0.0, 0.0, 0.0, 0.0, 0.0, 0.0, 0.0, 0.0, 0.0, 0.0, 0.0, 0.0, 0.0, 0.0, 0.0, 0.0, 0.0, 0.0, 0.0, 0.0, 0.0, 0.0, 0.0, 0.0, 0.0, 0.0, 0.0, 0.0, 0.0, 0.0, 0.0, 0.0, 0.0, 0.0, 0.0, 0.0, 0.0, 0.0, 0.0, 0.0, 0.0, 0.0, 0.0, 0.0, 0.0, 0.0, 0.0, 0.0, 0.0, 0.0, 0.0, 0.0, 0.0, 0.0, 0.0, 0.0, 0.0, 0.0, 0.0, 0.0, 0.0, 0.0, 0.0, 0.0, 0.0, 0.0, 0.0, 0.0, 0.0, 0.0, 0.0, 0.0, 0.0, 0.0, 0.0, 0.0, 0.0, 0.0, 0.0, 0.0, 0.0, 0.0, 0.0, 0.0, 0.0, 0.0, 0.0, 0.0, 0.0, 0.0, 0.0, 0.0, 0.0, 0.0, 0.0, 0.0, 0.0, 0.0, 0.0, 0.0, 0.0, 0.0, 0.0, 0.0, 0.0, 0.0, 0.0, 0.0, 0.0, 0.0, 0.0, 0.0, 0.0, 0.0, 0.0, 0.0, 0.0, 0.0, 0.0, 0.0, 0.0, 0.0, 0.0, 0.0, 0.0, 0.0, 0.0, 0.0, 0.0, 0.0, 0.0, 0.0, 0.0, 0.0, 0.0, 0.0, 0.0, 0.0, 0.0, 0.0, 0.0, 0.0, 0.0, 0.0, 0.0, 0.0, 0.0, 0.0, 0.0, 0.0, 0.0, 0.0, 0.0, 0.0, 0.0, 0.0, 0.0, 0.0, 0.0, 0.0, 0.0, 0.0, 0.0, 0.0, 0.0, 0.0, 0.0, 0.0, 0.0, 0.0, 0.0, 0.0, 0.0, 0.0, 0.0, 0.0, 0.0, 0.0, 0.0, 0.0, 0.0, 0.0, 0.0, 0.0, 0.0, 0.0, 0.0, 0.0, 0.0, 0.0, 0.0, 0.0, 0.0, 0.0, 0.0, 0.0, 0.0, 0.0, 0.0, 0.0, 0.0, 0.0, 0.0, 0.0, 0.0, 0.0, 0.0, 0.0, 0.0, 0.0, 0.0, 0.0, 0.0, 0.0, 0.0, 0.0, 0.0, 0.0, 0.0, 0.0, 0.0, 0.0, 0.0, 0.0, 0.0, 0.0, 0.0, 0.0, 0.0, 0.0, 0.0, 0.0, 0.0, 0.0, 0.0, 0.0, 0.0, 0.0, 0.0, 0.0, 0.0, 0.0, 0.0, 0.0, 0.0, 0.0, 0.0, 0.0, 0.0, 0.0, 0.0, 0.0, 0.0, 0.0, 0.0, 0.0, 0.0, 0.0, 0.0, 0.0, 0.0, 0.0, 0.0, 0.0, 0.0, 0.0, 0.0, 0.0, 0.0, 0.0, 0.0, 0.0, 0.0, 0.0, 0.0, 0.0, 0.0, 0.0, 0.0, 0.0, 0.0, 0.0, 0.0, 0.0, 0.0, 0.0, 0.0, 0.0, 0.0, 0.0, 0.0, 0.0, 0.0, 0.0, 0.0, 0.0, 0.0, 0.0, 0.0, 0.0, 0.0, 0.0, 0.0, 0.0, 0.0, 0.0, 0.0, 0.0, 0.0, 0.0, 0.0, 0.0, 0.0, 0.0, 0.0, 0.0, 0.0, 0.0, 0.0, 0.0, 0.0, 0.0, 0.0, 0.0, 0.0, 0.0, 0.0, 0.0, 0.0, 0.0, 0.0, 0.0, 0.0, 0.0, 0.0, 0.0, 0.0, 0.0, 0.0, 0.0, 0.0, 0.0, 0.0, 0.0, 0.0, 0.0, 0.0, 0.0, 0.0, 0.0, 0.0, 0.0, 0.0, 0.0, 0.0, 0.0, 0.0, 0.0, 0.0, 0.0, 0.0, 0.0, 0.0, 0.0, 0.0, 0.0, 0.0, 0.0, 0.0, 0.0, 0.0, 0.0, 0.0, 0.0, 0.0, 0.0, 0.0, 0.0, 0.0, 0.0, 0.0, 0.0, 0.0, 0.0, 0.0, 0.0, 0.0, 0.0, 0.0, 0.0, 0.0, 0.0, 0.0, 0.0, 0.0, 0.0, 0.0, 0.0, 0.0, 0.0, 0.0, 0.0, 0.0, 0.0, 0.0, 0.0, 0.0, 0.0, 0.0, 0.0, 0.0, 0.0, 0.0, 0.0, 0.0, 0.0, 0.0, 0.0, 0.0, 0.0, 0.0, 0.0, 0.0, 0.0, 0.0, 0.0, 0.0, 0.0, 0.0, 0.0, 0.0, 0.0, 0.0, 0.0, 0.0, 0.0, 0.0, 0.0, 0.0, 0.0, 0.0, 0.0, 0.0, 0.0, 0.0, 0.0, 0.0, 0.0, 0.0, 0.0, 0.0, 0.0, 0.0, 0.0, 0.0, 0.0, 0.0, 0.0, 0.0, 0.0, 0.0, 0.0, 0.0, 0.0, 0.0, 0.0, 0.0, 0.0, 0.0, 0.0, 0.0, 0.0, 0.0, 0.0, 0.0, 0.0, 0.0, 0.0, 0.0, 0.0, 0.0, 0.0, 0.0, 0.0, 0.0, 0.0, 0.0, 0.0, 0.0, 0.0, 0.0, 0.0, 0.0, 0.0, 0.0, 0.0, 0.0, 0.0, 0.0, 0.0, 0.0, 0.0, 0.0, 0.0, 0.0, 0.0, 0.0, 0.0, 0.0, 0.0, 0.0, 0.0, 0.0, 0.0, 0.0, 0.0, 0.0, 0.0, 0.0, 0.0, 0.0, 0.0, 0.0, 0.0, 0.0, 0.0, 0.0, 0.0, 0.0, 0.0, 0.0, 0.0, 0.0, 0.0, 0.0, 0.0, 0.0, 0.0, 0.0, 0.0, 0.0, 0.0, 0.0, 0.0, 0.0, 0.0, 0.0, 0.0, 0.0, 0.0, 0.0, 0.0, 0.0, 0.0, 0.0, 0.0, 0.0, 0.0, 0.0, 0.0, 0.0, 0.0, 0.0, 0.0, 0.0, 0.0, 0.0, 0.0, 0.0, 0.0, 0.0, 0.0, 0.0, 0.0, 0.0, 0.0, 0.0, 0.0, 0.0, 0.0, 0.0, 0.0, 0.0, 0.0, 0.0, 0.0, 0.0, 0.0, 0.0, 0.0, 0.0, 0.0, 0.0, 0.0, 0.0, 0.0, 0.0, 0.0, 0.0, 0.0, 0.0, 0.0, 0.0, 0.0, 0.0, 0.0, 0.0, 0.0, 0.0, 0.0, 0.0, 0.0, 0.0, 0.0, 0.0, 0.0, 0.0, 0.0, 0.0, 0.0, 0.0, 0.0, 0.0, 0.0, 0.0, 0.0, 0.0, 0.0, 0.0, 0.0, 0.0, 0.0, 0.0, 0.0, 0.0, 0.0, 0.0, 0.0, 0.0, 0.0, 0.0, 0.0, 0.0, 0.0, 0.0, 0.0, 0.0, 0.0, 0.0, 0.0, 0.0, 0.0, 0.0, 0.0, 0.0, 0.0, 0.0, 0.0, 0.0, 0.0, 0.0, 0.0, 0.0, 0.0, 0.0, 0.0, 0.0, 0.0, 0.0, 0.0, 0.0, 0.0, 0.0, 0.0, 0.0, 0.0, 0.0, 0.0, 0.0, 0.0, 0.0, 0.0, 0.0, 0.0, 0.0, 0.0, 0.0, 0.0, 0.0, 0.0, 0.0, 0.0, 0.0, 0.0, 0.0, 0.0, 0.0, 0.0, 0.0, 0.0, 0.0, 0.0, 0.0, 0.0, 0.0, 0.0, 0.0, 0.0, 0.0, 0.0, 0.0, 0.0, 0.0, 0.0, 0.0, 0.0, 0.0, 0.0, 0.0, 0.0, 0.0, 0.0, 0.0, 0.0, 0.0, 0.0, 0.0, 0.0, 0.0, 0.0, 0.0, 0.0, 0.0, 0.0, 0.0, 0.0, 0.0, 0.0, 0.0, 0.0, 0.0, 0.0, 0.0, 0.0, 0.0, 0.0, 0.0, 0.0, 0.0, 0.0, 0.0, 0.0, 0.0, 0.0, 0.0, 0.0, 0.0, 0.0, 0.0, 0.0, 0.0, 0.0, 0.0, 0.0, 0.0, 0.0, 0.0, 0.0, 0.0, 0.0, 0.0, 0.0, 0.0, 0.0, 0.0, 0.0, 0.0, 0.0, 0.0, 0.0, 0.0, 0.0, 0.0, 0.0, 0.0, 0.0, 0.0, 0.0, 0.0, 0.0, 0.0, 0.0, 0.0, 0.0, 0.0, 0.0, 0.0, 0.0, 0.0, 0.0, 0.0, 0.0, 0.0, 0.0, 0.0, 0.0, 0.0, 0.0, 0.0, 0.0, 0.0, 0.0, 0.0, 0.0, 0.0, 0.0, 0.0, 0.0, 0.0, 0.0, 0.0, 0.0, 0.0, 0.0, 0.0, 0.0, 0.0, 0.0, 0.0, 0.0, 0.0, 0.0, 0.0, 0.0, 0.0, 0.0, 0.0, 0.0, 0.0, 0.0, 0.0, 0.0, 0.0, 0.0, 0.0, 0.0, 0.0, 0.0, 0.0, 0.0, 0.0, 0.0, 0.0, 0.0, 0.0, 0.0, 0.0, 0.0, 0.0, 0.0, 0.0, 0.0, 0.0, 0.0, 0.0, 0.0, 0.0, 0.0, 0.0, 0.0, 0.0, 0.0, 0.0, 0.0, 0.0, 0.0, 0.0, 0.0, 0.0, 0.0, 0.0, 0.0, 0.0, 0.0, 0.0, 0.0, 0.0, 0.0, 0.0, 0.0, 0.0, 0.0, 0.0, 0.0, 0.0, 0.0, 0.0, 0.0, 0.0, 0.0, 0.0, 0.0, 0.0, 0.0, 0.0, 0.0, 0.0, 0.0, 0.0, 0.0, 0.0, 0.0, 0.0, 0.0, 0.0, 0.0, 0.0, 0.0, 0.0, 0.0, 0.0, 0.0, 0.0, 0.0, 0.0, 0.0, 0.0, 0.0, 0.0, 0.0, 0.0, 0.0, 0.0, 0.0, 0.0, 0.0, 0.0, 0.0, 0.0, 0.0, 0.0, 0.0, 0.0, 0.0, 0.0, 0.0, 0.0, 0.0, 0.0, 0.0, 0.0, 0.0, 0.0, 0.0, 0.0, 0.0, 0.0, 0.0, 0.0, 0.0, 0.0, 0.0, 0.0, 0.0, 0.0, 0.0, 0.0, 0.0, 0.0, 0.0, 0.0, 0.0, 0.0, 0.0, 0.0, 0.0, 0.0, 0.0, 0.0, 0.0, 0.0, 0.0, 0.0, 0.0, 0.0, 0.0, 0.0, 0.0, 0.0, 0.0, 0.0, 0.0, 0.0, 0.0, 0.0, 0.0, 0.0, 0.0, 0.0, 0.0, 0.0, 0.0, 0.0, 0.0, 0.0, 0.0, 0.0, 0.0, 0.0, 0.0, 0.0, 0.0, 0.0, 0.0, 0.0, 0.0, 0.0, 0.0, 0.0, 0.0, 0.0, 0.0, 0.0, 0.0, 0.0, 0.0, 0.0, 0.0, 0.0, 0.0, 0.0, 0.0, 0.0, 0.0, 0.0, 0.0, 0.0, 0.0, 0.0, 0.0, 0.0, 0.0, 0.0, 0.0, 0.0, 0.0, 0.0, 0.0, 0.0, 0.0, 0.0, 0.0, 0.0, 0.0, 0.0, 0.0, 0.0, 0.0, 0.0, 0.0, 0.0, 0.0, 0.0, 0.0, 0.0, 0.0, 0.0, 0.0, 0.0, 0.0, 0.0, 0.0, 0.0, 0.0, 0.0, 0.0, 0.0, 0.0, 0.0, 0.0, 0.0, 0.0, 0.0, 0.0, 0.0, 0.0, 0.0, 0.0, 0.0, 0.0, 0.0, 0.0, 0.0, 0.0, 0.0, 0.0, 0.0, 0.0, 0.0, 0.0, 0.0, 0.0, 0.0, 0.0, 0.0, 0.0, 0.0, 0.0, 0.0, 0.0, 0.0, 0.0, 0.0, 0.0, 0.0, 0.0, 0.0, 0.0, 0.0, 0.0, 0.0, 0.0, 0.0, 0.0, 0.0, 0.0, 0.0, 0.0, 0.0, 0.0, 0.0, 0.0, 0.0, 0.0, 0.0, 0.0, 0.0, 0.0, 0.0, 0.0, 0.0, 0.0, 0.0, 0.0, 0.0, 0.0, 0.0, 0.0, 0.0, 0.0, 0.0, 0.0, 0.0, 0.0, 0.0, 0.0, 0.0, 0.0, 1.0, 0.0, 0.0, 0.0, 0.0, 0.0, 1.0, 0.0, 0.0, 0.0, 0.0, 0.0, 0.0, 0.0, 0.0, 0.0, 1.0, 0.0, 1.0, 0.0, 1.0, 0.0, 1.0, 0.0, 0.0, 0.0, 0.0, 0.0, 0.0, 0.0, 0.0, 0.0, 1.0, 0.0, 1.0, 0.0, 1.0, 0.0, 1.0, 0.0, 0.0, 0.0, 0.0, 0.0, 0.0, 0.0, 0.0, 0.0, 0.0, 0.0, 0.0, 0.0, 0.0, 0.0, 0.0, 0.0, 1.0, 0.0, 1.0, 0.0, 1.0, 0.0, 1.0, 0.0, 0.0, 0.0, 0.0, 0.0, 0.0, 0.0, 0.0, 0.0, 0.0, 0.0, 0.0, 0.0, 0.0, 0.0, 0.0, 0.0, 0.0, 0.0, 0.0, 0.0, 0.0, 0.0, 0.0, 0.0, 0.0, 0.0, 0.0, 0.0, 0.0, 0.0, 0.0, 0.0, 0.0, 0.0, 0.0, 0.0, 0.0, 0.0, 0.0, 0.0, 0.0, 0.0, 0.0, 0.0, 0.0, 0.0, 0.0, 0.0, 0.0, 0.0, 0.0, 0.0, 0.0, 0.0, 0.0, 0.0, 0.0, 0.0, 0.0, 0.0, 0.0, 0.0, 0.0, 0.0, 0.0, 0.0, 0.0, 0.0, 0.0, 0.0, 0.0, 0.0, 0.0, 0.0, 0.0, 0.0, 0.0, 0.0, 0.0, 0.0, 0.0, 0.0, 0.0, 0.0, 0.0, 0.0, 0.0, 0.0, 0.0, 0.0, 0.0, 0.0, 0.0, 0.0, 0.0, 0.0, 0.0, 0.0, 0.0, 0.0, 0.0, 0.0, 0.0, 0.0, 0.0, 0.0, 0.0, 0.0, 0.0, 0.0, 0.0, 0.0, 0.0, 0.0, 0.0, 0.0, 0.0, 0.0, 0.0, 0.0, 0.0, 0.0, 0.0, 0.0, 0.0, 0.0, 0.0, 0.0, 0.0, 0.0, 0.0, 0.0, 0.0, 0.0, 0.0, 0.0, 0.0, 0.0, 0.0, 0.0, 0.0, 0.0, 0.0, 0.0, 0.0, 0.0, 0.0, 0.0, 0.0, 0.0, 0.0, 0.0, 0.0, 0.0, 0.0, 0.0, 0.0, 0.0, 0.0, 0.0, 0.0, 0.0, 0.0, 0.0, 0.0, 0.0, 0.0, 0.0, 0.0, 0.0, 0.0, 0.0, 0.0, 0.0, 0.0, 0.0, 0.0, 0.0, 0.0, 0.0, 0.0, 0.0, 0.0, 0.0, 0.0, 0.0, 0.0, 0.0, 0.0, 0.0, 0.0, 0.0, 0.0, 0.0, 0.0, 0.0, 0.0, 0.0, 0.0, 0.0, 0.0, 0.0, 0.0, 0.0, 0.0, 0.0, 0.0, 0.0, 0.0, 0.0, 0.0, 0.0, 0.0, 0.0, 0.0, 0.0, 0.0, 0.0, 0.0, 0.0, 0.0, 0.0, 0.0, 0.0, 0.0, 0.0, 0.0, 0.0, 0.0, 0.0, 0.0, 0.0, 0.0, 0.0, 0.0, 0.0, 0.0, 0.0, 0.0, 0.0, 0.0, 0.0, 0.0, 0.0, 0.0, 0.0, 0.0, 0.0, 0.0, 0.0, 0.0, 0.0, 0.0, 0.0, 0.0, 0.0, 0.0, 0.0, 0.0, 0.0, 0.0, 0.0, 0.0, 0.0, 0.0, 0.0, 0.0, 0.0, 0.0, 0.0, 0.0, 0.0, 0.0, 0.0, 0.0, 0.0, 0.0, 0.0, 0.0, 0.0, 0.0, 0.0, 0.0, 0.0, 0.0, 0.0, 0.0, 0.0, 0.0, 0.0, 0.0, 0.0, 0.0, 0.0, 0.0, 0.0, 0.0, 0.0, 0.0, 0.0, 0.0, 0.0, 0.0, 0.0, 0.0, 0.0, 0.0, 0.0, 0.0, 0.0, 0.0, 0.0, 0.0, 0.0, 0.0, 0.0, 0.0, 0.0, 0.0, 0.0, 0.0, 0.0, 0.0, 0.0, 0.0, 0.0, 0.0, 0.0, 0.0, 0.0, 0.0, 0.0, 0.0, 0.0, 0.0, 0.0, 0.0, 0.0, 0.0, 0.0, 0.0, 0.0, 0.0, 0.0, 0.0, 0.0, 0.0, 0.0, 0.0, 0.0, 0.0, 0.0, 0.0, 0.0, 0.0, 0.0, 0.0, 0.0, 0.0, 0.0, 0.0, 0.0, 0.0, 0.0, 0.0, 0.0, 0.0, 0.0, 0.0, 0.0, 0.0, 0.0, 0.0, 0.0, 0.0, 0.0, 0.0, 0.0, 0.0, 0.0, 0.0, 0.0, 0.0, 0.0, 0.0, 0.0])
me_plane.update()

# ---- objects
ob_light = bpy.data.objects.new('Light', light_light)
ob_camera = bpy.data.objects.new('Camera', cam_camera)
ob_plane = bpy.data.objects.new('Plane', me_plane)

# ---- transforms, parenting, visibility, modifiers, constraints
ob_light.location = (4.076, 1.005, 5.904)
ob_light.rotation_euler = (0.6503, 0.05522, 1.866)
ob_light.lock_rotations_4d = False
ob_light.empty_display_type = 'ARROWS'
ob_light.color = (0.0, 0.0, 0.0, 0.0)
ob_light.lineart.crease_threshold = 0.0
ob_camera.location = (-14.67, -1.927, 18.55)
ob_camera.rotation_euler = (0.7387, 0.006336, -1.237)
ob_camera.scale = (1.0, 1.0, 1.0)
ob_camera.lock_rotations_4d = False
ob_camera.empty_display_type = 'ARROWS'
ob_camera.color = (0.0, 0.0, 0.0, 0.0)
ob_camera.display_type = 'WIRE'
ob_camera.lineart.crease_threshold = 0.0
ob_plane.location = (-0.8194, 0.0, 3.005)

# ---- collection membership
col_collection.objects.link(ob_light)
col_collection.objects.link(ob_camera)
col_collection.objects.link(ob_plane)

# ---- scene / render settings (as saved in the file)
scene.camera = ob_camera
scene.frame_start = 1; scene.frame_end = 250; scene.frame_set(2)
scene.render.engine = 'CYCLES'
scene.cycles.sampling_pattern = 'TABULATED_SOBOL'
scene.view_settings.view_transform = 'Filmic'
bpy.context.view_layer.update()
